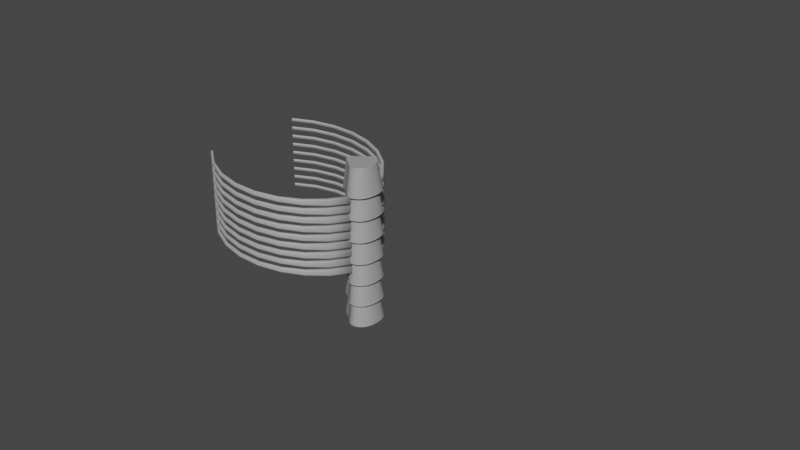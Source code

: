 # Source: RIBS.blend  (saved by Blender 3.6.13; exported with 4.5.12 LTS)
import bpy
from mathutils import Matrix  # noqa: F401  (used for matrix-valued properties, if any)

bpy.ops.wm.read_factory_settings(use_empty=True)
scene = bpy.context.scene
scene.name = 'Scene'

# ---- collections
col_collection = bpy.data.collections.new('Collection'); scene.collection.children.link(col_collection)

# ---- materials (node trees are filled in below, after node groups)
mat_material_001 = bpy.data.materials.new('Material.001')
mat_material_001.use_transparent_shadow = False

# ---- node groups
ng_auto_smooth = bpy.data.node_groups.new('Auto Smooth', 'GeometryNodeTree')
_s = ng_auto_smooth.interface.new_socket(name='Geometry', in_out='OUTPUT', socket_type='NodeSocketGeometry')
_s = ng_auto_smooth.interface.new_socket(name='Geometry', in_out='INPUT', socket_type='NodeSocketGeometry')
_s = ng_auto_smooth.interface.new_socket(name='Angle', in_out='INPUT', socket_type='NodeSocketFloat')
_s.subtype = 'ANGLE'
_s.min_value = 0.0
_s.max_value = 3.142
ng_auto_smooth.is_modifier = True
_N = ng_auto_smooth.nodes; _L = ng_auto_smooth.links
n0 = _N.new('NodeGroupOutput'); n0.name = 'Group Output'; n0.location = (480, -100)
n1 = _N.new('NodeGroupInput'); n1.name = 'Group Input'; n1.location = (-420, -300)
n2 = _N.new('NodeGroupInput'); n2.name = 'Group Input.001'; n2.location = (-60, -100)
n3 = _N.new('GeometryNodeSetShadeSmooth'); n3.name = 'Set Shade Smooth'; n3.location = (120, -100)
n3.domain = 'EDGE'
n4 = _N.new('GeometryNodeSetShadeSmooth'); n4.name = 'Set Shade Smooth.001'; n4.location = (300, -100)
n5 = _N.new('GeometryNodeInputMeshEdgeAngle'); n5.name = 'Edge Angle'; n5.location = (-420, -220)
n6 = _N.new('GeometryNodeInputEdgeSmooth'); n6.name = 'Is Edge Smooth'; n6.location = (-60, -160)
n7 = _N.new('GeometryNodeInputShadeSmooth'); n7.name = 'Is Face Smooth'; n7.location = (-240, -340)
n8 = _N.new('FunctionNodeBooleanMath'); n8.name = 'Boolean Math'; n8.location = (-60, -220)
n9 = _N.new('FunctionNodeCompare'); n9.name = 'Compare'; n9.location = (-240, -180)
n9.operation = 'LESS_EQUAL'
_L.new(n5.outputs[0], n9.inputs[0])
_L.new(n4.outputs[0], n0.inputs[0])
_L.new(n1.outputs[1], n9.inputs[1])
_L.new(n9.outputs[0], n8.inputs[0])
_L.new(n7.outputs[0], n8.inputs[1])
_L.new(n2.outputs[0], n3.inputs[0])
_L.new(n6.outputs[0], n3.inputs[1])
_L.new(n3.outputs[0], n4.inputs[0])
_L.new(n8.outputs[0], n3.inputs[2])
n0.is_active_output = True

# ---- material node trees
mat_material_001.use_nodes = True; mat_material_001.node_tree.nodes.clear()
_N = mat_material_001.node_tree.nodes; _L = mat_material_001.node_tree.links
n0 = _N.new('ShaderNodeBsdfPrincipled'); n0.name = 'Principled BSDF'; n0.location = (10, 300)
n0.distribution = 'GGX'
n0.subsurface_method = 'RANDOM_WALK_SKIN'
n0.inputs[0].default_value = (0.3672, 0.3672, 0.3672, 1.0)
n0.inputs[3].default_value = 1.45
n0.inputs[27].default_value = (0.0, 0.0, 0.0, 1.0)
n0.inputs[28].default_value = 1.0
n1 = _N.new('ShaderNodeOutputMaterial'); n1.name = 'Material Output'; n1.location = (300, 300)
_L.new(n0.outputs[0], n1.inputs[0])
n1.is_active_output = True

# ---- world
world_world = bpy.data.worlds.new('World'); scene.world = world_world
world_world.use_nodes = True; world_world.node_tree.nodes.clear()
_N = world_world.node_tree.nodes; _L = world_world.node_tree.links
n0 = _N.new('ShaderNodeOutputWorld'); n0.name = 'World Output'; n0.location = (300, 300)
n1 = _N.new('ShaderNodeBackground'); n1.name = 'Background'; n1.location = (10, 300)
n1.inputs[0].default_value = (0.05088, 0.05088, 0.05088, 1.0)
_L.new(n1.outputs[0], n0.inputs[0])
n0.is_active_output = True
world_world.color = (0.05088, 0.05088, 0.05088)
world_world.use_sun_shadow = False
world_world.sun_shadow_jitter_overblur = 0.0

# ---- meshes
me_spiral = bpy.data.meshes.new('Spiral')
me_spiral.from_pydata([(-1.107, 1.058, 0.5436), (-1.106, 1.057, 0.5431), (-1.104, 1.055, 0.5427), (-1.103, 1.054, 0.5425), (-1.102, 1.052, 0.5425), (-1.101, 1.05, 0.5426), (-1.099, 1.049, 0.543), (-1.098, 1.047, 0.5435), (-1.097, 1.046, 0.5442), (-1.096, 1.045, 0.5451), (-1.095, 1.043, 0.5461), (-1.093, 1.042, 0.5473), (-1.092, 1.041, 0.5486), (-1.091, 1.04, 0.5501), (-1.09, 1.039, 0.5517), (-1.09, 1.038, 0.5534), (-1.089, 1.038, 0.5552), (-1.088, 1.037, 0.557), (-1.081, 1.033, 0.5804), (-1.081, 1.032, 0.5824), (-1.08, 1.032, 0.5843), (-1.08, 1.032, 0.5863), (-1.08, 1.032, 0.5883), (-1.08, 1.032, 0.5903), (-1.08, 1.033, 0.5923), (-1.08, 1.033, 0.5942), (-1.08, 1.034, 0.5961), (-1.08, 1.035, 0.5979), (-1.081, 1.036, 0.5996), (-1.082, 1.037, 0.6012), (-1.082, 1.038, 0.6027), (-1.083, 1.039, 0.6041), (-1.084, 1.041, 0.6053), (-1.085, 1.042, 0.6064), (-1.086, 1.044, 0.6073), (-1.087, 1.045, 0.6081), (-1.088, 1.047, 0.6086), (-1.089, 1.048, 0.609), (-1.09, 1.05, 0.6092), (-1.092, 1.051, 0.6093), (-1.093, 1.053, 0.6091), (-1.094, 1.055, 0.6087), (-1.095, 1.056, 0.6082), (-1.097, 1.058, 0.6075), (-1.098, 1.059, 0.6066), (-1.099, 1.06, 0.6056), (-1.1, 1.061, 0.6044), (-1.101, 1.062, 0.6031), (-1.102, 1.063, 0.6016), (-1.103, 1.064, 0.6), (-1.104, 1.065, 0.5983), (-1.105, 1.066, 0.5965), (-1.105, 1.066, 0.5947), (-1.113, 1.071, 0.5713), (-1.113, 1.071, 0.5693), (-1.113, 1.071, 0.5674), (-1.114, 1.071, 0.5654), (-1.114, 1.071, 0.5634), (-1.114, 1.071, 0.5614), (-1.114, 1.071, 0.5594), (-1.114, 1.07, 0.5575), (-1.114, 1.069, 0.5556), (-1.113, 1.068, 0.5538), (-1.113, 1.068, 0.5521), (-1.112, 1.066, 0.5505), (-1.111, 1.065, 0.549), (-1.111, 1.064, 0.5476), (-1.11, 1.063, 0.5464), (-1.109, 1.061, 0.5453), (-1.108, 1.06, 0.5444), (1.285, -1.263, -0.09652), (1.281, -1.26, -0.09712), (1.689, 0.3518, 0.09646), (1.684, 0.3506, 0.09617), (1.68, 0.3493, 0.09632), (1.675, 0.3479, 0.09692), (1.671, 0.3466, 0.09794), (1.667, 0.3452, 0.09939), (1.662, 0.3438, 0.1012), (1.658, 0.3424, 0.1035), (1.655, 0.341, 0.1061), (1.651, 0.3397, 0.1091), (1.648, 0.3384, 0.1124), (1.645, 0.3371, 0.1161), (1.642, 0.3359, 0.1199), (1.64, 0.3348, 0.1241), (1.639, 0.3338, 0.1284), (1.637, 0.3329, 0.1329), (1.636, 0.3321, 0.1375), (1.636, 0.3313, 0.1422), (1.631, 0.3231, 0.2007), (1.631, 0.3225, 0.2054), (1.632, 0.322, 0.2102), (1.632, 0.3216, 0.2149), (1.633, 0.3214, 0.2195), (1.635, 0.3213, 0.2241), (1.637, 0.3213, 0.2284), (1.639, 0.3214, 0.2326), (1.642, 0.3217, 0.2366), (1.645, 0.3221, 0.2403), (1.648, 0.3226, 0.2437), (1.652, 0.3232, 0.2468), (1.656, 0.324, 0.2495), (1.66, 0.3248, 0.2519), (1.664, 0.3258, 0.2539), (1.668, 0.3268, 0.2555), (1.673, 0.328, 0.2566), (1.678, 0.3292, 0.2573), (1.682, 0.3304, 0.2576), (1.687, 0.3317, 0.2575), (1.691, 0.3331, 0.2569), (1.696, 0.3345, 0.2558), (1.7, 0.3358, 0.2544), (1.704, 0.3372, 0.2525), (1.708, 0.3386, 0.2503), (1.712, 0.34, 0.2476), (1.716, 0.3413, 0.2447), (1.719, 0.3426, 0.2413), (1.722, 0.3439, 0.2377), (1.724, 0.3451, 0.2338), (1.726, 0.3462, 0.2297), (1.728, 0.3472, 0.2254), (1.729, 0.3481, 0.2209), (1.73, 0.3489, 0.2163), (1.731, 0.3497, 0.2116), (1.735, 0.3579, 0.1531), (1.735, 0.3585, 0.1484), (1.735, 0.359, 0.1436), (1.734, 0.3594, 0.1389), (1.733, 0.3596, 0.1342), (1.732, 0.3597, 0.1297), (1.73, 0.3597, 0.1253), (1.727, 0.3596, 0.1212), (1.725, 0.3593, 0.1172), (1.722, 0.3589, 0.1135), (1.718, 0.3584, 0.1101), (1.715, 0.3578, 0.107), (1.711, 0.357, 0.1043), (1.707, 0.3562, 0.1019), (1.703, 0.3552, 0.09991), (1.698, 0.3542, 0.09833), (1.694, 0.353, 0.09718), (1.517, 0.7501, 0.157), (1.514, 0.748, 0.1566), (1.51, 0.7459, 0.1566), (1.507, 0.7437, 0.157), (1.503, 0.7416, 0.1577), (1.5, 0.7394, 0.1589), (1.497, 0.7373, 0.1604), (1.494, 0.7352, 0.1622), (1.491, 0.7332, 0.1644), (1.488, 0.7312, 0.1669), (1.485, 0.7294, 0.1697), (1.483, 0.7276, 0.1728), (1.481, 0.726, 0.1761), (1.48, 0.7246, 0.1796), (1.478, 0.7233, 0.1833), (1.477, 0.7221, 0.1872), (1.476, 0.7211, 0.1912), (1.476, 0.7203, 0.1953), (1.473, 0.7117, 0.246), (1.473, 0.7111, 0.2502), (1.473, 0.7106, 0.2543), (1.474, 0.7104, 0.2584), (1.475, 0.7104, 0.2625), (1.476, 0.7106, 0.2665), (1.477, 0.711, 0.2703), (1.479, 0.7116, 0.274), (1.481, 0.7123, 0.2776), (1.484, 0.7133, 0.2809), (1.486, 0.7144, 0.2839), (1.489, 0.7157, 0.2867), (1.492, 0.7172, 0.2892), (1.495, 0.7188, 0.2914), (1.499, 0.7205, 0.2932), (1.502, 0.7223, 0.2947), (1.506, 0.7243, 0.2958), (1.509, 0.7263, 0.2966), (1.513, 0.7283, 0.2969), (1.516, 0.7305, 0.2969), (1.52, 0.7326, 0.2965), (1.523, 0.7348, 0.2958), (1.527, 0.737, 0.2946), (1.53, 0.7391, 0.2931), (1.533, 0.7412, 0.2913), (1.536, 0.7432, 0.2891), (1.539, 0.7451, 0.2866), (1.541, 0.747, 0.2838), (1.543, 0.7487, 0.2807), (1.545, 0.7503, 0.2774), (1.547, 0.7518, 0.2739), (1.548, 0.7531, 0.2702), (1.549, 0.7543, 0.2663), (1.55, 0.7552, 0.2623), (1.551, 0.756, 0.2583), (1.554, 0.7647, 0.2075), (1.554, 0.7653, 0.2034), (1.553, 0.7657, 0.1992), (1.553, 0.7659, 0.1951), (1.552, 0.7659, 0.191), (1.551, 0.7658, 0.187), (1.549, 0.7654, 0.1832), (1.547, 0.7648, 0.1795), (1.545, 0.764, 0.176), (1.543, 0.7631, 0.1727), (1.54, 0.7619, 0.1696), (1.537, 0.7606, 0.1668), (1.534, 0.7592, 0.1643), (1.531, 0.7576, 0.1622), (1.528, 0.7559, 0.1603), (1.525, 0.754, 0.1588), (1.521, 0.7521, 0.1577), (1.248, 1.09, 0.2171), (1.246, 1.088, 0.2167), (1.243, 1.085, 0.2166), (1.241, 1.083, 0.2168), (1.238, 1.08, 0.2174), (1.236, 1.078, 0.2182), (1.234, 1.075, 0.2194), (1.232, 1.073, 0.2209), (1.23, 1.07, 0.2227), (1.228, 1.068, 0.2247), (1.226, 1.066, 0.2271), (1.224, 1.064, 0.2296), (1.223, 1.062, 0.2324), (1.222, 1.061, 0.2353), (1.221, 1.059, 0.2385), (1.22, 1.058, 0.2417), (1.22, 1.057, 0.2451), (1.22, 1.056, 0.2486), (1.218, 1.047, 0.2919), (1.218, 1.047, 0.2954), (1.218, 1.046, 0.299), (1.219, 1.046, 0.3025), (1.219, 1.046, 0.306), (1.22, 1.047, 0.3094), (1.221, 1.047, 0.3128), (1.223, 1.048, 0.316), (1.224, 1.049, 0.3191), (1.226, 1.05, 0.322), (1.228, 1.052, 0.3247), (1.23, 1.053, 0.3271), (1.232, 1.055, 0.3293), (1.234, 1.057, 0.3313), (1.237, 1.059, 0.333), (1.239, 1.061, 0.3343), (1.241, 1.064, 0.3354), (1.244, 1.066, 0.3362), (1.246, 1.069, 0.3366), (1.249, 1.071, 0.3367), (1.251, 1.074, 0.3365), (1.254, 1.076, 0.3359), (1.256, 1.079, 0.335), (1.258, 1.081, 0.3338), (1.261, 1.084, 0.3324), (1.263, 1.086, 0.3306), (1.265, 1.089, 0.3285), (1.266, 1.091, 0.3262), (1.268, 1.093, 0.3237), (1.269, 1.094, 0.3209), (1.27, 1.096, 0.3179), (1.271, 1.098, 0.3148), (1.272, 1.099, 0.3115), (1.272, 1.1, 0.3081), (1.273, 1.101, 0.3047), (1.274, 1.109, 0.2614), (1.274, 1.11, 0.2579), (1.274, 1.11, 0.2543), (1.273, 1.111, 0.2508), (1.273, 1.11, 0.2473), (1.272, 1.11, 0.2438), (1.271, 1.109, 0.2405), (1.269, 1.109, 0.2373), (1.268, 1.108, 0.2342), (1.266, 1.106, 0.2313), (1.264, 1.105, 0.2286), (1.262, 1.103, 0.2261), (1.26, 1.101, 0.2239), (1.258, 1.1, 0.222), (1.256, 1.097, 0.2203), (1.253, 1.095, 0.2189), (1.251, 1.093, 0.2179), (0.8999, 1.35, 0.2757), (0.8983, 1.347, 0.2752), (0.8968, 1.344, 0.275), (0.8953, 1.342, 0.2751), (0.8939, 1.339, 0.2755), (0.8925, 1.336, 0.2762), (0.8911, 1.334, 0.2771), (0.8899, 1.331, 0.2783), (0.8887, 1.329, 0.2798), (0.8876, 1.326, 0.2815), (0.8866, 1.324, 0.2834), (0.8858, 1.322, 0.2855), (0.885, 1.32, 0.2878), (0.8844, 1.319, 0.2903), (0.8839, 1.317, 0.2929), (0.8836, 1.316, 0.2957), (0.8834, 1.315, 0.2986), (0.8833, 1.314, 0.3015), (0.8834, 1.305, 0.3385), (0.8835, 1.305, 0.3415), (0.8837, 1.304, 0.3446), (0.8841, 1.304, 0.3476), (0.8846, 1.305, 0.3506), (0.8852, 1.305, 0.3536), (0.886, 1.306, 0.3565), (0.8868, 1.307, 0.3593), (0.8878, 1.308, 0.362), (0.8889, 1.309, 0.3645), (0.8901, 1.311, 0.3669), (0.8914, 1.312, 0.3691), (0.8927, 1.314, 0.371), (0.8941, 1.316, 0.3728), (0.8956, 1.318, 0.3743), (0.8971, 1.321, 0.3756), (0.8986, 1.323, 0.3766), (0.9001, 1.326, 0.3773), (0.9017, 1.328, 0.3778), (0.9032, 1.331, 0.378), (0.9047, 1.334, 0.3779), (0.9061, 1.336, 0.3775), (0.9075, 1.339, 0.3768), (0.9089, 1.342, 0.3759), (0.9101, 1.344, 0.3747), (0.9113, 1.347, 0.3732), (0.9124, 1.349, 0.3715), (0.9133, 1.351, 0.3696), (0.9142, 1.353, 0.3675), (0.9149, 1.355, 0.3652), (0.9156, 1.357, 0.3627), (0.916, 1.358, 0.3601), (0.9164, 1.36, 0.3573), (0.9166, 1.361, 0.3544), (0.9167, 1.361, 0.3515), (0.9166, 1.37, 0.3145), (0.9165, 1.371, 0.3115), (0.9163, 1.371, 0.3084), (0.9159, 1.371, 0.3054), (0.9154, 1.371, 0.3024), (0.9148, 1.37, 0.2994), (0.914, 1.37, 0.2965), (0.9131, 1.369, 0.2937), (0.9122, 1.368, 0.291), (0.9111, 1.366, 0.2885), (0.9099, 1.365, 0.2861), (0.9086, 1.363, 0.2839), (0.9073, 1.361, 0.282), (0.9059, 1.359, 0.2802), (0.9044, 1.357, 0.2787), (0.9029, 1.355, 0.2774), (0.9014, 1.352, 0.2764), (0.4961, 1.51, 0.3324), (0.4954, 1.507, 0.3319), (0.4948, 1.505, 0.3317), (0.4941, 1.502, 0.3317), (0.4935, 1.5, 0.3319), (0.4929, 1.497, 0.3324), (0.4923, 1.495, 0.3332), (0.4918, 1.492, 0.3341), (0.4913, 1.49, 0.3353), (0.4909, 1.488, 0.3367), (0.4906, 1.485, 0.3383), (0.4903, 1.483, 0.3401), (0.4901, 1.482, 0.3421), (0.4899, 1.48, 0.3442), (0.4898, 1.479, 0.3465), (0.4898, 1.477, 0.3489), (0.4899, 1.476, 0.3513), (0.49, 1.476, 0.3539), (0.4917, 1.467, 0.3859), (0.4919, 1.467, 0.3885), (0.4921, 1.467, 0.3911), (0.4924, 1.467, 0.3938), (0.4928, 1.467, 0.3964), (0.4932, 1.467, 0.399), (0.4937, 1.468, 0.4016), (0.4942, 1.469, 0.404), (0.4948, 1.47, 0.4064), (0.4954, 1.471, 0.4087), (0.496, 1.473, 0.4108), (0.4967, 1.474, 0.4127), (0.4974, 1.476, 0.4145), (0.4981, 1.478, 0.4161), (0.4988, 1.48, 0.4175), (0.4995, 1.483, 0.4187), (0.5002, 1.485, 0.4196), (0.501, 1.487, 0.4203), (0.5017, 1.49, 0.4208), (0.5024, 1.493, 0.4211), (0.503, 1.495, 0.421), (0.5036, 1.498, 0.4208), (0.5042, 1.5, 0.4203), (0.5048, 1.503, 0.4196), (0.5053, 1.505, 0.4186), (0.5058, 1.508, 0.4174), (0.5062, 1.51, 0.416), (0.5065, 1.512, 0.4144), (0.5068, 1.514, 0.4126), (0.507, 1.516, 0.4106), (0.5072, 1.517, 0.4085), (0.5073, 1.519, 0.4063), (0.5073, 1.52, 0.4039), (0.5072, 1.521, 0.4014), (0.5071, 1.522, 0.3989), (0.5054, 1.53, 0.3669), (0.5052, 1.53, 0.3643), (0.505, 1.531, 0.3616), (0.5047, 1.531, 0.359), (0.5043, 1.531, 0.3563), (0.5039, 1.53, 0.3537), (0.5034, 1.53, 0.3512), (0.5029, 1.529, 0.3487), (0.5023, 1.528, 0.3463), (0.5017, 1.526, 0.3441), (0.5011, 1.525, 0.342), (0.5004, 1.523, 0.34), (0.4997, 1.521, 0.3382), (0.499, 1.519, 0.3366), (0.4983, 1.517, 0.3352), (0.4976, 1.515, 0.3341), (0.4969, 1.512, 0.3331), (0.06451, 1.56, 0.3875), (0.06448, 1.558, 0.387), (0.06447, 1.556, 0.3867), (0.06449, 1.553, 0.3867), (0.06453, 1.551, 0.3868), (0.0646, 1.549, 0.3872), (0.0647, 1.546, 0.3878), (0.06481, 1.544, 0.3885), (0.06495, 1.542, 0.3895), (0.06512, 1.54, 0.3907), (0.0653, 1.538, 0.3921), (0.0655, 1.536, 0.3936), (0.06571, 1.535, 0.3953), (0.06594, 1.533, 0.3972), (0.06619, 1.532, 0.3991), (0.06644, 1.531, 0.4012), (0.0667, 1.53, 0.4034), (0.06697, 1.529, 0.4056), (0.07033, 1.522, 0.4338), (0.07061, 1.521, 0.4361), (0.07088, 1.521, 0.4385), (0.07116, 1.521, 0.4408), (0.07143, 1.521, 0.4432), (0.0717, 1.521, 0.4455), (0.07195, 1.522, 0.4478), (0.0722, 1.523, 0.45), (0.07244, 1.524, 0.4521), (0.07266, 1.525, 0.4542), (0.07287, 1.526, 0.4561), (0.07306, 1.528, 0.4579), (0.07323, 1.53, 0.4595), (0.07338, 1.531, 0.461), (0.07351, 1.533, 0.4623), (0.07362, 1.536, 0.4634), (0.0737, 1.538, 0.4643), (0.07375, 1.54, 0.465), (0.07378, 1.542, 0.4655), (0.07379, 1.545, 0.4658), (0.07377, 1.547, 0.4658), (0.07373, 1.549, 0.4657), (0.07366, 1.552, 0.4653), (0.07356, 1.554, 0.4647), (0.07345, 1.556, 0.4639), (0.07331, 1.558, 0.4629), (0.07314, 1.56, 0.4618), (0.07296, 1.562, 0.4604), (0.07276, 1.564, 0.4589), (0.07255, 1.566, 0.4572), (0.07232, 1.567, 0.4553), (0.07207, 1.569, 0.4533), (0.07182, 1.57, 0.4513), (0.07156, 1.571, 0.4491), (0.07129, 1.571, 0.4468), (0.06792, 1.579, 0.4187), (0.06765, 1.579, 0.4164), (0.06738, 1.58, 0.414), (0.0671, 1.58, 0.4117), (0.06683, 1.579, 0.4093), (0.06656, 1.579, 0.407), (0.0663, 1.579, 0.4047), (0.06606, 1.578, 0.4025), (0.06582, 1.577, 0.4004), (0.0656, 1.576, 0.3983), (0.06539, 1.574, 0.3964), (0.0652, 1.573, 0.3946), (0.06503, 1.571, 0.393), (0.06488, 1.569, 0.3915), (0.06475, 1.567, 0.3902), (0.06464, 1.565, 0.3891), (0.06456, 1.563, 0.3882), (-0.3658, 1.498, 0.4409), (-0.3653, 1.496, 0.4403), (-0.3647, 1.494, 0.44), (-0.3642, 1.492, 0.4399), (-0.3636, 1.49, 0.44), (-0.363, 1.488, 0.4402), (-0.3623, 1.486, 0.4407), (-0.3617, 1.484, 0.4414), (-0.3611, 1.482, 0.4422), (-0.3604, 1.48, 0.4433), (-0.3598, 1.478, 0.4445), (-0.3592, 1.477, 0.4458), (-0.3586, 1.475, 0.4473), (-0.3581, 1.474, 0.449), (-0.3575, 1.473, 0.4507), (-0.357, 1.472, 0.4526), (-0.3566, 1.471, 0.4546), (-0.3561, 1.47, 0.4566), (-0.3512, 1.464, 0.4823), (-0.3508, 1.463, 0.4844), (-0.3505, 1.463, 0.4865), (-0.3502, 1.463, 0.4887), (-0.35, 1.463, 0.4908), (-0.3498, 1.463, 0.493), (-0.3497, 1.464, 0.4951), (-0.3497, 1.465, 0.4971), (-0.3497, 1.466, 0.4991), (-0.3497, 1.467, 0.501), (-0.3499, 1.468, 0.5028), (-0.3501, 1.469, 0.5045), (-0.3503, 1.471, 0.506), (-0.3506, 1.472, 0.5074), (-0.3509, 1.474, 0.5087), (-0.3513, 1.476, 0.5097), (-0.3517, 1.478, 0.5106), (-0.3522, 1.48, 0.5114), (-0.3527, 1.482, 0.5119), (-0.3533, 1.484, 0.5122), (-0.3538, 1.486, 0.5123), (-0.3544, 1.488, 0.5122), (-0.3551, 1.49, 0.512), (-0.3557, 1.492, 0.5115), (-0.3563, 1.494, 0.5108), (-0.3569, 1.496, 0.51), (-0.3576, 1.498, 0.509), (-0.3582, 1.5, 0.5078), (-0.3588, 1.501, 0.5064), (-0.3594, 1.503, 0.5049), (-0.36, 1.504, 0.5032), (-0.3605, 1.505, 0.5015), (-0.361, 1.506, 0.4996), (-0.3615, 1.507, 0.4976), (-0.3619, 1.508, 0.4956), (-0.3668, 1.514, 0.47), (-0.3672, 1.515, 0.4679), (-0.3675, 1.515, 0.4657), (-0.3678, 1.515, 0.4636), (-0.368, 1.515, 0.4614), (-0.3682, 1.514, 0.4593), (-0.3683, 1.514, 0.4572), (-0.3683, 1.513, 0.4551), (-0.3683, 1.512, 0.4531), (-0.3683, 1.511, 0.4512), (-0.3681, 1.51, 0.4494), (-0.368, 1.509, 0.4477), (-0.3677, 1.507, 0.4462), (-0.3674, 1.506, 0.4448), (-0.3671, 1.504, 0.4435), (-0.3667, 1.502, 0.4425), (-0.3663, 1.5, 0.4416), (-0.7657, 1.326, 0.4926), (-0.7647, 1.325, 0.4921), (-0.7637, 1.323, 0.4917), (-0.7627, 1.321, 0.4915), (-0.7616, 1.319, 0.4915), (-0.7605, 1.318, 0.4917), (-0.7595, 1.316, 0.4921), (-0.7584, 1.314, 0.4927), (-0.7573, 1.313, 0.4934), (-0.7563, 1.311, 0.4943), (-0.7553, 1.31, 0.4954), (-0.7543, 1.308, 0.4967), (-0.7534, 1.307, 0.4981), (-0.7525, 1.306, 0.4996), (-0.7517, 1.305, 0.5013), (-0.751, 1.304, 0.503), (-0.7503, 1.303, 0.5049), (-0.7498, 1.303, 0.5068), (-0.7432, 1.297, 0.5311), (-0.7427, 1.297, 0.5331), (-0.7423, 1.297, 0.5351), (-0.742, 1.297, 0.5372), (-0.7418, 1.297, 0.5392), (-0.7417, 1.297, 0.5413), (-0.7417, 1.298, 0.5433), (-0.7418, 1.298, 0.5453), (-0.742, 1.299, 0.5472), (-0.7423, 1.3, 0.5491), (-0.7427, 1.301, 0.5508), (-0.7432, 1.302, 0.5525), (-0.7437, 1.303, 0.554), (-0.7444, 1.305, 0.5554), (-0.7451, 1.306, 0.5566), (-0.7459, 1.308, 0.5577), (-0.7468, 1.31, 0.5586), (-0.7477, 1.311, 0.5594), (-0.7487, 1.313, 0.5599), (-0.7497, 1.315, 0.5603), (-0.7507, 1.317, 0.5605), (-0.7518, 1.318, 0.5605), (-0.7528, 1.32, 0.5603), (-0.7539, 1.322, 0.5599), (-0.755, 1.324, 0.5593), (-0.7561, 1.325, 0.5585), (-0.7571, 1.327, 0.5576), (-0.7581, 1.328, 0.5565), (-0.7591, 1.33, 0.5553), (-0.76, 1.331, 0.5539), (-0.7609, 1.332, 0.5523), (-0.7617, 1.333, 0.5507), (-0.7624, 1.334, 0.5489), (-0.763, 1.334, 0.5471), (-0.7636, 1.335, 0.5451), (-0.7702, 1.34, 0.5209), (-0.7706, 1.341, 0.5189), (-0.771, 1.341, 0.5168), (-0.7713, 1.341, 0.5148), (-0.7715, 1.341, 0.5127), (-0.7716, 1.341, 0.5107), (-0.7717, 1.34, 0.5086), (-0.7716, 1.34, 0.5066), (-0.7714, 1.339, 0.5047), (-0.7711, 1.338, 0.5029), (-0.7707, 1.337, 0.5011), (-0.7702, 1.336, 0.4995), (-0.7696, 1.334, 0.498), (-0.769, 1.333, 0.4966), (-0.7683, 1.331, 0.4953), (-0.7675, 1.33, 0.4943), (-0.7666, 1.328, 0.4933), (-1.107, 1.058, 0.5436), (-1.106, 1.057, 0.5431), (-1.104, 1.055, 0.5427), (-1.103, 1.054, 0.5425), (-1.102, 1.052, 0.5425), (-1.101, 1.05, 0.5426), (-1.099, 1.049, 0.543), (-1.098, 1.047, 0.5435), (-1.097, 1.046, 0.5442), (-1.096, 1.045, 0.5451), (-1.095, 1.043, 0.5461), (-1.093, 1.042, 0.5473), (-1.092, 1.041, 0.5486), (-1.091, 1.04, 0.5501), (-1.09, 1.039, 0.5517), (-1.09, 1.038, 0.5534), (-1.089, 1.038, 0.5552), (-1.088, 1.037, 0.557), (-1.081, 1.033, 0.5804), (-1.081, 1.032, 0.5824), (-1.08, 1.032, 0.5843), (-1.08, 1.032, 0.5863), (-1.08, 1.032, 0.5883), (-1.08, 1.032, 0.5903), (-1.08, 1.033, 0.5923), (-1.08, 1.033, 0.5942), (-1.08, 1.034, 0.5961), (-1.08, 1.035, 0.5979), (-1.081, 1.036, 0.5996), (-1.082, 1.037, 0.6012), (-1.082, 1.038, 0.6027), (-1.083, 1.039, 0.6041), (-1.084, 1.041, 0.6053), (-1.085, 1.042, 0.6064), (-1.086, 1.044, 0.6073), (-1.087, 1.045, 0.6081), (-1.088, 1.047, 0.6086), (-1.089, 1.048, 0.609), (-1.09, 1.05, 0.6092), (-1.092, 1.051, 0.6093), (-1.093, 1.053, 0.6091), (-1.094, 1.055, 0.6087), (-1.095, 1.056, 0.6082), (-1.097, 1.058, 0.6075), (-1.098, 1.059, 0.6066), (-1.099, 1.06, 0.6056), (-1.1, 1.061, 0.6044), (-1.101, 1.062, 0.6031), (-1.102, 1.063, 0.6016), (-1.103, 1.064, 0.6), (-1.104, 1.065, 0.5983), (-1.105, 1.066, 0.5965), (-1.105, 1.066, 0.5947), (-1.113, 1.071, 0.5713), (-1.113, 1.071, 0.5693), (-1.113, 1.071, 0.5674), (-1.114, 1.071, 0.5654), (-1.114, 1.071, 0.5634), (-1.114, 1.071, 0.5614), (-1.114, 1.071, 0.5594), (-1.114, 1.07, 0.5575), (-1.114, 1.069, 0.5556), (-1.113, 1.068, 0.5538), (-1.113, 1.068, 0.5521), (-1.112, 1.066, 0.5505), (-1.111, 1.065, 0.549), (-1.111, 1.064, 0.5476), (-1.11, 1.063, 0.5464), (-1.109, 1.061, 0.5453), (-1.108, 1.06, 0.5444)], [(70, 71)], [(3, 4, 5, 6, 7, 8, 9, 10, 11, 12, 13, 14, 15, 16, 17, 18, 19, 20, 21, 22, 23, 24, 25, 26, 27, 28, 29, 30, 31, 32, 33, 34, 35, 36, 37, 38, 39, 40, 41, 42, 43, 44, 45, 46, 47, 48, 49, 50, 51, 52, 53, 54, 55, 56, 57, 58, 59, 60, 61, 62, 63, 64, 65, 66, 67, 68, 69, 0, 1, 2), (140, 139, 138, 137, 136, 135, 134, 133, 132, 131, 130, 129, 128, 127, 126, 125, 124, 123, 122, 121, 120, 119, 118, 117, 116, 115, 114, 113, 112, 111, 110, 109, 108, 107, 106, 105, 104, 103, 102, 101, 100, 99, 98, 97, 96, 95, 94, 93, 92, 91, 90, 89, 88, 87, 86, 85, 84, 83, 82, 81, 80, 79, 78, 77, 76, 75, 74, 73, 72, 141), (72, 142, 211, 141), (73, 143, 142, 72), (74, 144, 143, 73), (75, 145, 144, 74), (76, 146, 145, 75), (77, 147, 146, 76), (78, 148, 147, 77), (79, 149, 148, 78), (80, 150, 149, 79), (81, 151, 150, 80), (82, 152, 151, 81), (83, 153, 152, 82), (84, 154, 153, 83), (85, 155, 154, 84), (86, 156, 155, 85), (87, 157, 156, 86), (88, 158, 157, 87), (89, 159, 158, 88), (90, 160, 159, 89), (91, 161, 160, 90), (92, 162, 161, 91), (93, 163, 162, 92), (94, 164, 163, 93), (95, 165, 164, 94), (96, 166, 165, 95), (97, 167, 166, 96), (98, 168, 167, 97), (99, 169, 168, 98), (100, 170, 169, 99), (101, 171, 170, 100), (102, 172, 171, 101), (103, 173, 172, 102), (104, 174, 173, 103), (105, 175, 174, 104), (106, 176, 175, 105), (107, 177, 176, 106), (108, 178, 177, 107), (109, 179, 178, 108), (110, 180, 179, 109), (111, 181, 180, 110), (112, 182, 181, 111), (113, 183, 182, 112), (114, 184, 183, 113), (115, 185, 184, 114), (116, 186, 185, 115), (117, 187, 186, 116), (118, 188, 187, 117), (119, 189, 188, 118), (120, 190, 189, 119), (121, 191, 190, 120), (122, 192, 191, 121), (123, 193, 192, 122), (124, 194, 193, 123), (125, 195, 194, 124), (126, 196, 195, 125), (127, 197, 196, 126), (128, 198, 197, 127), (129, 199, 198, 128), (130, 200, 199, 129), (131, 201, 200, 130), (132, 202, 201, 131), (133, 203, 202, 132), (134, 204, 203, 133), (135, 205, 204, 134), (136, 206, 205, 135), (137, 207, 206, 136), (138, 208, 207, 137), (139, 209, 208, 138), (140, 210, 209, 139), (141, 211, 210, 140), (142, 212, 281, 211), (143, 213, 212, 142), (144, 214, 213, 143), (145, 215, 214, 144), (146, 216, 215, 145), (147, 217, 216, 146), (148, 218, 217, 147), (149, 219, 218, 148), (150, 220, 219, 149), (151, 221, 220, 150), (152, 222, 221, 151), (153, 223, 222, 152), (154, 224, 223, 153), (155, 225, 224, 154), (156, 226, 225, 155), (157, 227, 226, 156), (158, 228, 227, 157), (159, 229, 228, 158), (160, 230, 229, 159), (161, 231, 230, 160), (162, 232, 231, 161), (163, 233, 232, 162), (164, 234, 233, 163), (165, 235, 234, 164), (166, 236, 235, 165), (167, 237, 236, 166), (168, 238, 237, 167), (169, 239, 238, 168), (170, 240, 239, 169), (171, 241, 240, 170), (172, 242, 241, 171), (173, 243, 242, 172), (174, 244, 243, 173), (175, 245, 244, 174), (176, 246, 245, 175), (177, 247, 246, 176), (178, 248, 247, 177), (179, 249, 248, 178), (180, 250, 249, 179), (181, 251, 250, 180), (182, 252, 251, 181), (183, 253, 252, 182), (184, 254, 253, 183), (185, 255, 254, 184), (186, 256, 255, 185), (187, 257, 256, 186), (188, 258, 257, 187), (189, 259, 258, 188), (190, 260, 259, 189), (191, 261, 260, 190), (192, 262, 261, 191), (193, 263, 262, 192), (194, 264, 263, 193), (195, 265, 264, 194), (196, 266, 265, 195), (197, 267, 266, 196), (198, 268, 267, 197), (199, 269, 268, 198), (200, 270, 269, 199), (201, 271, 270, 200), (202, 272, 271, 201), (203, 273, 272, 202), (204, 274, 273, 203), (205, 275, 274, 204), (206, 276, 275, 205), (207, 277, 276, 206), (208, 278, 277, 207), (209, 279, 278, 208), (210, 280, 279, 209), (211, 281, 280, 210), (212, 282, 351, 281), (213, 283, 282, 212), (214, 284, 283, 213), (215, 285, 284, 214), (216, 286, 285, 215), (217, 287, 286, 216), (218, 288, 287, 217), (219, 289, 288, 218), (220, 290, 289, 219), (221, 291, 290, 220), (222, 292, 291, 221), (223, 293, 292, 222), (224, 294, 293, 223), (225, 295, 294, 224), (226, 296, 295, 225), (227, 297, 296, 226), (228, 298, 297, 227), (229, 299, 298, 228), (230, 300, 299, 229), (231, 301, 300, 230), (232, 302, 301, 231), (233, 303, 302, 232), (234, 304, 303, 233), (235, 305, 304, 234), (236, 306, 305, 235), (237, 307, 306, 236), (238, 308, 307, 237), (239, 309, 308, 238), (240, 310, 309, 239), (241, 311, 310, 240), (242, 312, 311, 241), (243, 313, 312, 242), (244, 314, 313, 243), (245, 315, 314, 244), (246, 316, 315, 245), (247, 317, 316, 246), (248, 318, 317, 247), (249, 319, 318, 248), (250, 320, 319, 249), (251, 321, 320, 250), (252, 322, 321, 251), (253, 323, 322, 252), (254, 324, 323, 253), (255, 325, 324, 254), (256, 326, 325, 255), (257, 327, 326, 256), (258, 328, 327, 257), (259, 329, 328, 258), (260, 330, 329, 259), (261, 331, 330, 260), (262, 332, 331, 261), (263, 333, 332, 262), (264, 334, 333, 263), (265, 335, 334, 264), (266, 336, 335, 265), (267, 337, 336, 266), (268, 338, 337, 267), (269, 339, 338, 268), (270, 340, 339, 269), (271, 341, 340, 270), (272, 342, 341, 271), (273, 343, 342, 272), (274, 344, 343, 273), (275, 345, 344, 274), (276, 346, 345, 275), (277, 347, 346, 276), (278, 348, 347, 277), (279, 349, 348, 278), (280, 350, 349, 279), (281, 351, 350, 280), (282, 352, 421, 351), (283, 353, 352, 282), (284, 354, 353, 283), (285, 355, 354, 284), (286, 356, 355, 285), (287, 357, 356, 286), (288, 358, 357, 287), (289, 359, 358, 288), (290, 360, 359, 289), (291, 361, 360, 290), (292, 362, 361, 291), (293, 363, 362, 292), (294, 364, 363, 293), (295, 365, 364, 294), (296, 366, 365, 295), (297, 367, 366, 296), (298, 368, 367, 297), (299, 369, 368, 298), (300, 370, 369, 299), (301, 371, 370, 300), (302, 372, 371, 301), (303, 373, 372, 302), (304, 374, 373, 303), (305, 375, 374, 304), (306, 376, 375, 305), (307, 377, 376, 306), (308, 378, 377, 307), (309, 379, 378, 308), (310, 380, 379, 309), (311, 381, 380, 310), (312, 382, 381, 311), (313, 383, 382, 312), (314, 384, 383, 313), (315, 385, 384, 314), (316, 386, 385, 315), (317, 387, 386, 316), (318, 388, 387, 317), (319, 389, 388, 318), (320, 390, 389, 319), (321, 391, 390, 320), (322, 392, 391, 321), (323, 393, 392, 322), (324, 394, 393, 323), (325, 395, 394, 324), (326, 396, 395, 325), (327, 397, 396, 326), (328, 398, 397, 327), (329, 399, 398, 328), (330, 400, 399, 329), (331, 401, 400, 330), (332, 402, 401, 331), (333, 403, 402, 332), (334, 404, 403, 333), (335, 405, 404, 334), (336, 406, 405, 335), (337, 407, 406, 336), (338, 408, 407, 337), (339, 409, 408, 338), (340, 410, 409, 339), (341, 411, 410, 340), (342, 412, 411, 341), (343, 413, 412, 342), (344, 414, 413, 343), (345, 415, 414, 344), (346, 416, 415, 345), (347, 417, 416, 346), (348, 418, 417, 347), (349, 419, 418, 348), (350, 420, 419, 349), (351, 421, 420, 350), (352, 422, 491, 421), (353, 423, 422, 352), (354, 424, 423, 353), (355, 425, 424, 354), (356, 426, 425, 355), (357, 427, 426, 356), (358, 428, 427, 357), (359, 429, 428, 358), (360, 430, 429, 359), (361, 431, 430, 360), (362, 432, 431, 361), (363, 433, 432, 362), (364, 434, 433, 363), (365, 435, 434, 364), (366, 436, 435, 365), (367, 437, 436, 366), (368, 438, 437, 367), (369, 439, 438, 368), (370, 440, 439, 369), (371, 441, 440, 370), (372, 442, 441, 371), (373, 443, 442, 372), (374, 444, 443, 373), (375, 445, 444, 374), (376, 446, 445, 375), (377, 447, 446, 376), (378, 448, 447, 377), (379, 449, 448, 378), (380, 450, 449, 379), (381, 451, 450, 380), (382, 452, 451, 381), (383, 453, 452, 382), (384, 454, 453, 383), (385, 455, 454, 384), (386, 456, 455, 385), (387, 457, 456, 386), (388, 458, 457, 387), (389, 459, 458, 388), (390, 460, 459, 389), (391, 461, 460, 390), (392, 462, 461, 391), (393, 463, 462, 392), (394, 464, 463, 393), (395, 465, 464, 394), (396, 466, 465, 395), (397, 467, 466, 396), (398, 468, 467, 397), (399, 469, 468, 398), (400, 470, 469, 399), (401, 471, 470, 400), (402, 472, 471, 401), (403, 473, 472, 402), (404, 474, 473, 403), (405, 475, 474, 404), (406, 476, 475, 405), (407, 477, 476, 406), (408, 478, 477, 407), (409, 479, 478, 408), (410, 480, 479, 409), (411, 481, 480, 410), (412, 482, 481, 411), (413, 483, 482, 412), (414, 484, 483, 413), (415, 485, 484, 414), (416, 486, 485, 415), (417, 487, 486, 416), (418, 488, 487, 417), (419, 489, 488, 418), (420, 490, 489, 419), (421, 491, 490, 420), (422, 492, 561, 491), (423, 493, 492, 422), (424, 494, 493, 423), (425, 495, 494, 424), (426, 496, 495, 425), (427, 497, 496, 426), (428, 498, 497, 427), (429, 499, 498, 428), (430, 500, 499, 429), (431, 501, 500, 430), (432, 502, 501, 431), (433, 503, 502, 432), (434, 504, 503, 433), (435, 505, 504, 434), (436, 506, 505, 435), (437, 507, 506, 436), (438, 508, 507, 437), (439, 509, 508, 438), (440, 510, 509, 439), (441, 511, 510, 440), (442, 512, 511, 441), (443, 513, 512, 442), (444, 514, 513, 443), (445, 515, 514, 444), (446, 516, 515, 445), (447, 517, 516, 446), (448, 518, 517, 447), (449, 519, 518, 448), (450, 520, 519, 449), (451, 521, 520, 450), (452, 522, 521, 451), (453, 523, 522, 452), (454, 524, 523, 453), (455, 525, 524, 454), (456, 526, 525, 455), (457, 527, 526, 456), (458, 528, 527, 457), (459, 529, 528, 458), (460, 530, 529, 459), (461, 531, 530, 460), (462, 532, 531, 461), (463, 533, 532, 462), (464, 534, 533, 463), (465, 535, 534, 464), (466, 536, 535, 465), (467, 537, 536, 466), (468, 538, 537, 467), (469, 539, 538, 468), (470, 540, 539, 469), (471, 541, 540, 470), (472, 542, 541, 471), (473, 543, 542, 472), (474, 544, 543, 473), (475, 545, 544, 474), (476, 546, 545, 475), (477, 547, 546, 476), (478, 548, 547, 477), (479, 549, 548, 478), (480, 550, 549, 479), (481, 551, 550, 480), (482, 552, 551, 481), (483, 553, 552, 482), (484, 554, 553, 483), (485, 555, 554, 484), (486, 556, 555, 485), (487, 557, 556, 486), (488, 558, 557, 487), (489, 559, 558, 488), (490, 560, 559, 489), (491, 561, 560, 490), (492, 562, 631, 561), (493, 563, 562, 492), (494, 564, 563, 493), (495, 565, 564, 494), (496, 566, 565, 495), (497, 567, 566, 496), (498, 568, 567, 497), (499, 569, 568, 498), (500, 570, 569, 499), (501, 571, 570, 500), (502, 572, 571, 501), (503, 573, 572, 502), (504, 574, 573, 503), (505, 575, 574, 504), (506, 576, 575, 505), (507, 577, 576, 506), (508, 578, 577, 507), (509, 579, 578, 508), (510, 580, 579, 509), (511, 581, 580, 510), (512, 582, 581, 511), (513, 583, 582, 512), (514, 584, 583, 513), (515, 585, 584, 514), (516, 586, 585, 515), (517, 587, 586, 516), (518, 588, 587, 517), (519, 589, 588, 518), (520, 590, 589, 519), (521, 591, 590, 520), (522, 592, 591, 521), (523, 593, 592, 522), (524, 594, 593, 523), (525, 595, 594, 524), (526, 596, 595, 525), (527, 597, 596, 526), (528, 598, 597, 527), (529, 599, 598, 528), (530, 600, 599, 529), (531, 601, 600, 530), (532, 602, 601, 531), (533, 603, 602, 532), (534, 604, 603, 533), (535, 605, 604, 534), (536, 606, 605, 535), (537, 607, 606, 536), (538, 608, 607, 537), (539, 609, 608, 538), (540, 610, 609, 539), (541, 611, 610, 540), (542, 612, 611, 541), (543, 613, 612, 542), (544, 614, 613, 543), (545, 615, 614, 544), (546, 616, 615, 545), (547, 617, 616, 546), (548, 618, 617, 547), (549, 619, 618, 548), (550, 620, 619, 549), (551, 621, 620, 550), (552, 622, 621, 551), (553, 623, 622, 552), (554, 624, 623, 553), (555, 625, 624, 554), (556, 626, 625, 555), (557, 627, 626, 556), (558, 628, 627, 557), (559, 629, 628, 558), (560, 630, 629, 559), (561, 631, 630, 560), (562, 632, 701, 631), (563, 633, 632, 562), (564, 634, 633, 563), (565, 635, 634, 564), (566, 636, 635, 565), (567, 637, 636, 566), (568, 638, 637, 567), (569, 639, 638, 568), (570, 640, 639, 569), (571, 641, 640, 570), (572, 642, 641, 571), (573, 643, 642, 572), (574, 644, 643, 573), (575, 645, 644, 574), (576, 646, 645, 575), (577, 647, 646, 576), (578, 648, 647, 577), (579, 649, 648, 578), (580, 650, 649, 579), (581, 651, 650, 580), (582, 652, 651, 581), (583, 653, 652, 582), (584, 654, 653, 583), (585, 655, 654, 584), (586, 656, 655, 585), (587, 657, 656, 586), (588, 658, 657, 587), (589, 659, 658, 588), (590, 660, 659, 589), (591, 661, 660, 590), (592, 662, 661, 591), (593, 663, 662, 592), (594, 664, 663, 593), (595, 665, 664, 594), (596, 666, 665, 595), (597, 667, 666, 596), (598, 668, 667, 597), (599, 669, 668, 598), (600, 670, 669, 599), (601, 671, 670, 600), (602, 672, 671, 601), (603, 673, 672, 602), (604, 674, 673, 603), (605, 675, 674, 604), (606, 676, 675, 605), (607, 677, 676, 606), (608, 678, 677, 607), (609, 679, 678, 608), (610, 680, 679, 609), (611, 681, 680, 610), (612, 682, 681, 611), (613, 683, 682, 612), (614, 684, 683, 613), (615, 685, 684, 614), (616, 686, 685, 615), (617, 687, 686, 616), (618, 688, 687, 617), (619, 689, 688, 618), (620, 690, 689, 619), (621, 691, 690, 620), (622, 692, 691, 621), (623, 693, 692, 622), (624, 694, 693, 623), (625, 695, 694, 624), (626, 696, 695, 625), (627, 697, 696, 626), (628, 698, 697, 627), (629, 699, 698, 628), (630, 700, 699, 629), (631, 701, 700, 630)])
me_spiral.polygons.foreach_set('use_smooth', [True] * 562)
_uv = me_spiral.uv_layers.new(name='UVMap')
_uv.uv.foreach_set('vector', [0.04348, 0.0, 0.05797, 0.0, 0.07246, 0.0, 0.08696, 0.0, 0.1014, 0.0, 0.1159, 0.0, 0.1304, 0.0, 0.1449, 0.0, 0.1594, 0.0, 0.1739, 0.0, 0.1884, 0.0, 0.2029, 0.0, 0.2174, 0.0, 0.2319, 0.0, 0.2464, 0.0, 0.2609, 0.0, 0.2754, 0.0, 0.2899, 0.0, 0.3043, 0.0, 0.3188, 0.0, 0.3333, 0.0, 0.3478, 0.0, 0.3623, 0.0, 0.3768, 0.0, 0.3913, 0.0, 0.4058, 0.0, 0.4203, 0.0, 0.4348, 0.0, 0.4493, 0.0, 0.4638, 0.0, 0.4783, 0.0, 0.4928, 0.0, 0.5072, 0.0, 0.5217, 0.0, 0.5362, 0.0, 0.5507, 0.0, 0.5652, 0.0, 0.5797, 0.0, 0.5942, 0.0, 0.6087, 0.0, 0.6232, 0.0, 0.6377, 0.0, 0.6522, 0.0, 0.6667, 0.0, 0.6812, 0.0, 0.6957, 0.0, 0.7101, 0.0, 0.7246, 0.0, 0.7391, 0.0, 0.7536, 0.0, 0.7681, 0.0, 0.7826, 0.0, 0.7971, 0.0, 0.8116, 0.0, 0.8261, 0.0, 0.8406, 0.0, 0.8551, 0.0, 0.8696, 0.0, 0.8841, 0.0, 0.8986, 0.0, 0.913, 0.0, 0.9275, 0.0, 0.942, 0.0, 0.9565, 0.0, 0.971, 0.0, 0.9855, 0.0, 1.0, 0.0, 0.0, 0.0, 0.01449, 0.0, 0.02899, 0.0, 0.3333, 0.9714, 0.3333, 0.9571, 0.3333, 0.9429, 0.3333, 0.9286, 0.3333, 0.9143, 0.3333, 0.9, 0.3333, 0.8857, 0.3333, 0.8714, 0.3333, 0.8571, 0.3333, 0.8429, 0.3333, 0.8286, 0.3333, 0.8143, 0.3333, 0.8, 0.3333, 0.7857, 0.3333, 0.7714, 0.3333, 0.7571, 0.3333, 0.7429, 0.3333, 0.7286, 0.3333, 0.7143, 0.3333, 0.7, 0.3333, 0.6857, 0.3333, 0.6714, 0.3333, 0.6571, 0.3333, 0.6429, 0.3333, 0.6286, 0.3333, 0.6143, 0.3333, 0.6, 0.3333, 0.5857, 0.3333, 0.5714, 0.3333, 0.5571, 0.3333, 0.5429, 0.3333, 0.5286, 0.3333, 0.5143, 0.3333, 0.5, 0.3333, 0.4857, 0.3333, 0.4714, 0.3333, 0.4571, 0.3333, 0.4429, 0.3333, 0.4286, 0.3333, 0.4143, 0.3333, 0.4, 0.3333, 0.3857, 0.3333, 0.3714, 0.3333, 0.3571, 0.3333, 0.3429, 0.3333, 0.3286, 0.3333, 0.3143, 0.3333, 0.3, 0.3333, 0.2857, 0.3333, 0.2714, 0.3333, 0.2571, 0.3333, 0.2429, 0.3333, 0.2286, 0.3333, 0.2143, 0.3333, 0.2, 0.3333, 0.1857, 0.3333, 0.1714, 0.3333, 0.1571, 0.3333, 0.1429, 0.3333, 0.1286, 0.3333, 0.1143, 0.3333, 0.1, 0.3333, 0.08571, 0.3333, 0.07143, 0.3333, 0.05714, 0.3333, 0.04286, 0.3333, 0.02857, 0.3333, 0.01429, 0.3333, 1.0, 0.3333, 0.9857, 0.3333, 1.0, 0.4167, 1.0, 0.4167, 0.9857, 0.3333, 0.9857, 0.3333, 0.01429, 0.4167, 0.01429, 0.4167, 0.0, 0.3333, 0.0, 0.3333, 0.02857, 0.4167, 0.02857, 0.4167, 0.01429, 0.3333, 0.01429, 0.3333, 0.04286, 0.4167, 0.04286, 0.4167, 0.02857, 0.3333, 0.02857, 0.3333, 0.05714, 0.4167, 0.05714, 0.4167, 0.04286, 0.3333, 0.04286, 0.3333, 0.07143, 0.4167, 0.07143, 0.4167, 0.05714, 0.3333, 0.05714, 0.3333, 0.08571, 0.4167, 0.08571, 0.4167, 0.07143, 0.3333, 0.07143, 0.3333, 0.1, 0.4167, 0.1, 0.4167, 0.08571, 0.3333, 0.08571, 0.3333, 0.1143, 0.4167, 0.1143, 0.4167, 0.1, 0.3333, 0.1, 0.3333, 0.1286, 0.4167, 0.1286, 0.4167, 0.1143, 0.3333, 0.1143, 0.3333, 0.1429, 0.4167, 0.1429, 0.4167, 0.1286, 0.3333, 0.1286, 0.3333, 0.1571, 0.4167, 0.1571, 0.4167, 0.1429, 0.3333, 0.1429, 0.3333, 0.1714, 0.4167, 0.1714, 0.4167, 0.1571, 0.3333, 0.1571, 0.3333, 0.1857, 0.4167, 0.1857, 0.4167, 0.1714, 0.3333, 0.1714, 0.3333, 0.2, 0.4167, 0.2, 0.4167, 0.1857, 0.3333, 0.1857, 0.3333, 0.2143, 0.4167, 0.2143, 0.4167, 0.2, 0.3333, 0.2, 0.3333, 0.2286, 0.4167, 0.2286, 0.4167, 0.2143, 0.3333, 0.2143, 0.3333, 0.2429, 0.4167, 0.2429, 0.4167, 0.2286, 0.3333, 0.2286, 0.3333, 0.2571, 0.4167, 0.2571, 0.4167, 0.2429, 0.3333, 0.2429, 0.3333, 0.2714, 0.4167, 0.2714, 0.4167, 0.2571, 0.3333, 0.2571, 0.3333, 0.2857, 0.4167, 0.2857, 0.4167, 0.2714, 0.3333, 0.2714, 0.3333, 0.3, 0.4167, 0.3, 0.4167, 0.2857, 0.3333, 0.2857, 0.3333, 0.3143, 0.4167, 0.3143, 0.4167, 0.3, 0.3333, 0.3, 0.3333, 0.3286, 0.4167, 0.3286, 0.4167, 0.3143, 0.3333, 0.3143, 0.3333, 0.3429, 0.4167, 0.3429, 0.4167, 0.3286, 0.3333, 0.3286, 0.3333, 0.3571, 0.4167, 0.3571, 0.4167, 0.3429, 0.3333, 0.3429, 0.3333, 0.3714, 0.4167, 0.3714, 0.4167, 0.3571, 0.3333, 0.3571, 0.3333, 0.3857, 0.4167, 0.3857, 0.4167, 0.3714, 0.3333, 0.3714, 0.3333, 0.4, 0.4167, 0.4, 0.4167, 0.3857, 0.3333, 0.3857, 0.3333, 0.4143, 0.4167, 0.4143, 0.4167, 0.4, 0.3333, 0.4, 0.3333, 0.4286, 0.4167, 0.4286, 0.4167, 0.4143, 0.3333, 0.4143, 0.3333, 0.4429, 0.4167, 0.4429, 0.4167, 0.4286, 0.3333, 0.4286, 0.3333, 0.4571, 0.4167, 0.4571, 0.4167, 0.4429, 0.3333, 0.4429, 0.3333, 0.4714, 0.4167, 0.4714, 0.4167, 0.4571, 0.3333, 0.4571, 0.3333, 0.4857, 0.4167, 0.4857, 0.4167, 0.4714, 0.3333, 0.4714, 0.3333, 0.5, 0.4167, 0.5, 0.4167, 0.4857, 0.3333, 0.4857, 0.3333, 0.5143, 0.4167, 0.5143, 0.4167, 0.5, 0.3333, 0.5, 0.3333, 0.5286, 0.4167, 0.5286, 0.4167, 0.5143, 0.3333, 0.5143, 0.3333, 0.5429, 0.4167, 0.5429, 0.4167, 0.5286, 0.3333, 0.5286, 0.3333, 0.5571, 0.4167, 0.5571, 0.4167, 0.5429, 0.3333, 0.5429, 0.3333, 0.5714, 0.4167, 0.5714, 0.4167, 0.5571, 0.3333, 0.5571, 0.3333, 0.5857, 0.4167, 0.5857, 0.4167, 0.5714, 0.3333, 0.5714, 0.3333, 0.6, 0.4167, 0.6, 0.4167, 0.5857, 0.3333, 0.5857, 0.3333, 0.6143, 0.4167, 0.6143, 0.4167, 0.6, 0.3333, 0.6, 0.3333, 0.6286, 0.4167, 0.6286, 0.4167, 0.6143, 0.3333, 0.6143, 0.3333, 0.6429, 0.4167, 0.6429, 0.4167, 0.6286, 0.3333, 0.6286, 0.3333, 0.6571, 0.4167, 0.6571, 0.4167, 0.6429, 0.3333, 0.6429, 0.3333, 0.6714, 0.4167, 0.6714, 0.4167, 0.6571, 0.3333, 0.6571, 0.3333, 0.6857, 0.4167, 0.6857, 0.4167, 0.6714, 0.3333, 0.6714, 0.3333, 0.7, 0.4167, 0.7, 0.4167, 0.6857, 0.3333, 0.6857, 0.3333, 0.7143, 0.4167, 0.7143, 0.4167, 0.7, 0.3333, 0.7, 0.3333, 0.7286, 0.4167, 0.7286, 0.4167, 0.7143, 0.3333, 0.7143, 0.3333, 0.7429, 0.4167, 0.7429, 0.4167, 0.7286, 0.3333, 0.7286, 0.3333, 0.7571, 0.4167, 0.7571, 0.4167, 0.7429, 0.3333, 0.7429, 0.3333, 0.7714, 0.4167, 0.7714, 0.4167, 0.7571, 0.3333, 0.7571, 0.3333, 0.7857, 0.4167, 0.7857, 0.4167, 0.7714, 0.3333, 0.7714, 0.3333, 0.8, 0.4167, 0.8, 0.4167, 0.7857, 0.3333, 0.7857, 0.3333, 0.8143, 0.4167, 0.8143, 0.4167, 0.8, 0.3333, 0.8, 0.3333, 0.8286, 0.4167, 0.8286, 0.4167, 0.8143, 0.3333, 0.8143, 0.3333, 0.8429, 0.4167, 0.8429, 0.4167, 0.8286, 0.3333, 0.8286, 0.3333, 0.8571, 0.4167, 0.8571, 0.4167, 0.8429, 0.3333, 0.8429, 0.3333, 0.8714, 0.4167, 0.8714, 0.4167, 0.8571, 0.3333, 0.8571, 0.3333, 0.8857, 0.4167, 0.8857, 0.4167, 0.8714, 0.3333, 0.8714, 0.3333, 0.9, 0.4167, 0.9, 0.4167, 0.8857, 0.3333, 0.8857, 0.3333, 0.9143, 0.4167, 0.9143, 0.4167, 0.9, 0.3333, 0.9, 0.3333, 0.9286, 0.4167, 0.9286, 0.4167, 0.9143, 0.3333, 0.9143, 0.3333, 0.9429, 0.4167, 0.9429, 0.4167, 0.9286, 0.3333, 0.9286, 0.3333, 0.9571, 0.4167, 0.9571, 0.4167, 0.9429, 0.3333, 0.9429, 0.3333, 0.9714, 0.4167, 0.9714, 0.4167, 0.9571, 0.3333, 0.9571, 0.3333, 0.9857, 0.4167, 0.9857, 0.4167, 0.9714, 0.3333, 0.9714, 0.4167, 1.0, 0.5, 1.0, 0.5, 0.9857, 0.4167, 0.9857, 0.4167, 0.01429, 0.5, 0.01429, 0.5, 0.0, 0.4167, 0.0, 0.4167, 0.02857, 0.5, 0.02857, 0.5, 0.01429, 0.4167, 0.01429, 0.4167, 0.04286, 0.5, 0.04286, 0.5, 0.02857, 0.4167, 0.02857, 0.4167, 0.05714, 0.5, 0.05714, 0.5, 0.04286, 0.4167, 0.04286, 0.4167, 0.07143, 0.5, 0.07143, 0.5, 0.05714, 0.4167, 0.05714, 0.4167, 0.08571, 0.5, 0.08571, 0.5, 0.07143, 0.4167, 0.07143, 0.4167, 0.1, 0.5, 0.1, 0.5, 0.08571, 0.4167, 0.08571, 0.4167, 0.1143, 0.5, 0.1143, 0.5, 0.1, 0.4167, 0.1, 0.4167, 0.1286, 0.5, 0.1286, 0.5, 0.1143, 0.4167, 0.1143, 0.4167, 0.1429, 0.5, 0.1429, 0.5, 0.1286, 0.4167, 0.1286, 0.4167, 0.1571, 0.5, 0.1571, 0.5, 0.1429, 0.4167, 0.1429, 0.4167, 0.1714, 0.5, 0.1714, 0.5, 0.1571, 0.4167, 0.1571, 0.4167, 0.1857, 0.5, 0.1857, 0.5, 0.1714, 0.4167, 0.1714, 0.4167, 0.2, 0.5, 0.2, 0.5, 0.1857, 0.4167, 0.1857, 0.4167, 0.2143, 0.5, 0.2143, 0.5, 0.2, 0.4167, 0.2, 0.4167, 0.2286, 0.5, 0.2286, 0.5, 0.2143, 0.4167, 0.2143, 0.4167, 0.2429, 0.5, 0.2429, 0.5, 0.2286, 0.4167, 0.2286, 0.4167, 0.2571, 0.5, 0.2571, 0.5, 0.2429, 0.4167, 0.2429, 0.4167, 0.2714, 0.5, 0.2714, 0.5, 0.2571, 0.4167, 0.2571, 0.4167, 0.2857, 0.5, 0.2857, 0.5, 0.2714, 0.4167, 0.2714, 0.4167, 0.3, 0.5, 0.3, 0.5, 0.2857, 0.4167, 0.2857, 0.4167, 0.3143, 0.5, 0.3143, 0.5, 0.3, 0.4167, 0.3, 0.4167, 0.3286, 0.5, 0.3286, 0.5, 0.3143, 0.4167, 0.3143, 0.4167, 0.3429, 0.5, 0.3429, 0.5, 0.3286, 0.4167, 0.3286, 0.4167, 0.3571, 0.5, 0.3571, 0.5, 0.3429, 0.4167, 0.3429, 0.4167, 0.3714, 0.5, 0.3714, 0.5, 0.3571, 0.4167, 0.3571, 0.4167, 0.3857, 0.5, 0.3857, 0.5, 0.3714, 0.4167, 0.3714, 0.4167, 0.4, 0.5, 0.4, 0.5, 0.3857, 0.4167, 0.3857, 0.4167, 0.4143, 0.5, 0.4143, 0.5, 0.4, 0.4167, 0.4, 0.4167, 0.4286, 0.5, 0.4286, 0.5, 0.4143, 0.4167, 0.4143, 0.4167, 0.4429, 0.5, 0.4429, 0.5, 0.4286, 0.4167, 0.4286, 0.4167, 0.4571, 0.5, 0.4571, 0.5, 0.4429, 0.4167, 0.4429, 0.4167, 0.4714, 0.5, 0.4714, 0.5, 0.4571, 0.4167, 0.4571, 0.4167, 0.4857, 0.5, 0.4857, 0.5, 0.4714, 0.4167, 0.4714, 0.4167, 0.5, 0.5, 0.5, 0.5, 0.4857, 0.4167, 0.4857, 0.4167, 0.5143, 0.5, 0.5143, 0.5, 0.5, 0.4167, 0.5, 0.4167, 0.5286, 0.5, 0.5286, 0.5, 0.5143, 0.4167, 0.5143, 0.4167, 0.5429, 0.5, 0.5429, 0.5, 0.5286, 0.4167, 0.5286, 0.4167, 0.5571, 0.5, 0.5571, 0.5, 0.5429, 0.4167, 0.5429, 0.4167, 0.5714, 0.5, 0.5714, 0.5, 0.5571, 0.4167, 0.5571, 0.4167, 0.5857, 0.5, 0.5857, 0.5, 0.5714, 0.4167, 0.5714, 0.4167, 0.6, 0.5, 0.6, 0.5, 0.5857, 0.4167, 0.5857, 0.4167, 0.6143, 0.5, 0.6143, 0.5, 0.6, 0.4167, 0.6, 0.4167, 0.6286, 0.5, 0.6286, 0.5, 0.6143, 0.4167, 0.6143, 0.4167, 0.6429, 0.5, 0.6429, 0.5, 0.6286, 0.4167, 0.6286, 0.4167, 0.6571, 0.5, 0.6571, 0.5, 0.6429, 0.4167, 0.6429, 0.4167, 0.6714, 0.5, 0.6714, 0.5, 0.6571, 0.4167, 0.6571, 0.4167, 0.6857, 0.5, 0.6857, 0.5, 0.6714, 0.4167, 0.6714, 0.4167, 0.7, 0.5, 0.7, 0.5, 0.6857, 0.4167, 0.6857, 0.4167, 0.7143, 0.5, 0.7143, 0.5, 0.7, 0.4167, 0.7, 0.4167, 0.7286, 0.5, 0.7286, 0.5, 0.7143, 0.4167, 0.7143, 0.4167, 0.7429, 0.5, 0.7429, 0.5, 0.7286, 0.4167, 0.7286, 0.4167, 0.7571, 0.5, 0.7571, 0.5, 0.7429, 0.4167, 0.7429, 0.4167, 0.7714, 0.5, 0.7714, 0.5, 0.7571, 0.4167, 0.7571, 0.4167, 0.7857, 0.5, 0.7857, 0.5, 0.7714, 0.4167, 0.7714, 0.4167, 0.8, 0.5, 0.8, 0.5, 0.7857, 0.4167, 0.7857, 0.4167, 0.8143, 0.5, 0.8143, 0.5, 0.8, 0.4167, 0.8, 0.4167, 0.8286, 0.5, 0.8286, 0.5, 0.8143, 0.4167, 0.8143, 0.4167, 0.8429, 0.5, 0.8429, 0.5, 0.8286, 0.4167, 0.8286, 0.4167, 0.8571, 0.5, 0.8571, 0.5, 0.8429, 0.4167, 0.8429, 0.4167, 0.8714, 0.5, 0.8714, 0.5, 0.8571, 0.4167, 0.8571, 0.4167, 0.8857, 0.5, 0.8857, 0.5, 0.8714, 0.4167, 0.8714, 0.4167, 0.9, 0.5, 0.9, 0.5, 0.8857, 0.4167, 0.8857, 0.4167, 0.9143, 0.5, 0.9143, 0.5, 0.9, 0.4167, 0.9, 0.4167, 0.9286, 0.5, 0.9286, 0.5, 0.9143, 0.4167, 0.9143, 0.4167, 0.9429, 0.5, 0.9429, 0.5, 0.9286, 0.4167, 0.9286, 0.4167, 0.9571, 0.5, 0.9571, 0.5, 0.9429, 0.4167, 0.9429, 0.4167, 0.9714, 0.5, 0.9714, 0.5, 0.9571, 0.4167, 0.9571, 0.4167, 0.9857, 0.5, 0.9857, 0.5, 0.9714, 0.4167, 0.9714, 0.5, 1.0, 0.5833, 1.0, 0.5833, 0.9857, 0.5, 0.9857, 0.5, 0.01429, 0.5833, 0.01429, 0.5833, 0.0, 0.5, 0.0, 0.5, 0.02857, 0.5833, 0.02857, 0.5833, 0.01429, 0.5, 0.01429, 0.5, 0.04286, 0.5833, 0.04286, 0.5833, 0.02857, 0.5, 0.02857, 0.5, 0.05714, 0.5833, 0.05714, 0.5833, 0.04286, 0.5, 0.04286, 0.5, 0.07143, 0.5833, 0.07143, 0.5833, 0.05714, 0.5, 0.05714, 0.5, 0.08571, 0.5833, 0.08571, 0.5833, 0.07143, 0.5, 0.07143, 0.5, 0.1, 0.5833, 0.1, 0.5833, 0.08571, 0.5, 0.08571, 0.5, 0.1143, 0.5833, 0.1143, 0.5833, 0.1, 0.5, 0.1, 0.5, 0.1286, 0.5833, 0.1286, 0.5833, 0.1143, 0.5, 0.1143, 0.5, 0.1429, 0.5833, 0.1429, 0.5833, 0.1286, 0.5, 0.1286, 0.5, 0.1571, 0.5833, 0.1571, 0.5833, 0.1429, 0.5, 0.1429, 0.5, 0.1714, 0.5833, 0.1714, 0.5833, 0.1571, 0.5, 0.1571, 0.5, 0.1857, 0.5833, 0.1857, 0.5833, 0.1714, 0.5, 0.1714, 0.5, 0.2, 0.5833, 0.2, 0.5833, 0.1857, 0.5, 0.1857, 0.5, 0.2143, 0.5833, 0.2143, 0.5833, 0.2, 0.5, 0.2, 0.5, 0.2286, 0.5833, 0.2286, 0.5833, 0.2143, 0.5, 0.2143, 0.5, 0.2429, 0.5833, 0.2429, 0.5833, 0.2286, 0.5, 0.2286, 0.5, 0.2571, 0.5833, 0.2571, 0.5833, 0.2429, 0.5, 0.2429, 0.5, 0.2714, 0.5833, 0.2714, 0.5833, 0.2571, 0.5, 0.2571, 0.5, 0.2857, 0.5833, 0.2857, 0.5833, 0.2714, 0.5, 0.2714, 0.5, 0.3, 0.5833, 0.3, 0.5833, 0.2857, 0.5, 0.2857, 0.5, 0.3143, 0.5833, 0.3143, 0.5833, 0.3, 0.5, 0.3, 0.5, 0.3286, 0.5833, 0.3286, 0.5833, 0.3143, 0.5, 0.3143, 0.5, 0.3429, 0.5833, 0.3429, 0.5833, 0.3286, 0.5, 0.3286, 0.5, 0.3571, 0.5833, 0.3571, 0.5833, 0.3429, 0.5, 0.3429, 0.5, 0.3714, 0.5833, 0.3714, 0.5833, 0.3571, 0.5, 0.3571, 0.5, 0.3857, 0.5833, 0.3857, 0.5833, 0.3714, 0.5, 0.3714, 0.5, 0.4, 0.5833, 0.4, 0.5833, 0.3857, 0.5, 0.3857, 0.5, 0.4143, 0.5833, 0.4143, 0.5833, 0.4, 0.5, 0.4, 0.5, 0.4286, 0.5833, 0.4286, 0.5833, 0.4143, 0.5, 0.4143, 0.5, 0.4429, 0.5833, 0.4429, 0.5833, 0.4286, 0.5, 0.4286, 0.5, 0.4571, 0.5833, 0.4571, 0.5833, 0.4429, 0.5, 0.4429, 0.5, 0.4714, 0.5833, 0.4714, 0.5833, 0.4571, 0.5, 0.4571, 0.5, 0.4857, 0.5833, 0.4857, 0.5833, 0.4714, 0.5, 0.4714, 0.5, 0.5, 0.5833, 0.5, 0.5833, 0.4857, 0.5, 0.4857, 0.5, 0.5143, 0.5833, 0.5143, 0.5833, 0.5, 0.5, 0.5, 0.5, 0.5286, 0.5833, 0.5286, 0.5833, 0.5143, 0.5, 0.5143, 0.5, 0.5429, 0.5833, 0.5429, 0.5833, 0.5286, 0.5, 0.5286, 0.5, 0.5571, 0.5833, 0.5571, 0.5833, 0.5429, 0.5, 0.5429, 0.5, 0.5714, 0.5833, 0.5714, 0.5833, 0.5571, 0.5, 0.5571, 0.5, 0.5857, 0.5833, 0.5857, 0.5833, 0.5714, 0.5, 0.5714, 0.5, 0.6, 0.5833, 0.6, 0.5833, 0.5857, 0.5, 0.5857, 0.5, 0.6143, 0.5833, 0.6143, 0.5833, 0.6, 0.5, 0.6, 0.5, 0.6286, 0.5833, 0.6286, 0.5833, 0.6143, 0.5, 0.6143, 0.5, 0.6429, 0.5833, 0.6429, 0.5833, 0.6286, 0.5, 0.6286, 0.5, 0.6571, 0.5833, 0.6571, 0.5833, 0.6429, 0.5, 0.6429, 0.5, 0.6714, 0.5833, 0.6714, 0.5833, 0.6571, 0.5, 0.6571, 0.5, 0.6857, 0.5833, 0.6857, 0.5833, 0.6714, 0.5, 0.6714, 0.5, 0.7, 0.5833, 0.7, 0.5833, 0.6857, 0.5, 0.6857, 0.5, 0.7143, 0.5833, 0.7143, 0.5833, 0.7, 0.5, 0.7, 0.5, 0.7286, 0.5833, 0.7286, 0.5833, 0.7143, 0.5, 0.7143, 0.5, 0.7429, 0.5833, 0.7429, 0.5833, 0.7286, 0.5, 0.7286, 0.5, 0.7571, 0.5833, 0.7571, 0.5833, 0.7429, 0.5, 0.7429, 0.5, 0.7714, 0.5833, 0.7714, 0.5833, 0.7571, 0.5, 0.7571, 0.5, 0.7857, 0.5833, 0.7857, 0.5833, 0.7714, 0.5, 0.7714, 0.5, 0.8, 0.5833, 0.8, 0.5833, 0.7857, 0.5, 0.7857, 0.5, 0.8143, 0.5833, 0.8143, 0.5833, 0.8, 0.5, 0.8, 0.5, 0.8286, 0.5833, 0.8286, 0.5833, 0.8143, 0.5, 0.8143, 0.5, 0.8429, 0.5833, 0.8429, 0.5833, 0.8286, 0.5, 0.8286, 0.5, 0.8571, 0.5833, 0.8571, 0.5833, 0.8429, 0.5, 0.8429, 0.5, 0.8714, 0.5833, 0.8714, 0.5833, 0.8571, 0.5, 0.8571, 0.5, 0.8857, 0.5833, 0.8857, 0.5833, 0.8714, 0.5, 0.8714, 0.5, 0.9, 0.5833, 0.9, 0.5833, 0.8857, 0.5, 0.8857, 0.5, 0.9143, 0.5833, 0.9143, 0.5833, 0.9, 0.5, 0.9, 0.5, 0.9286, 0.5833, 0.9286, 0.5833, 0.9143, 0.5, 0.9143, 0.5, 0.9429, 0.5833, 0.9429, 0.5833, 0.9286, 0.5, 0.9286, 0.5, 0.9571, 0.5833, 0.9571, 0.5833, 0.9429, 0.5, 0.9429, 0.5, 0.9714, 0.5833, 0.9714, 0.5833, 0.9571, 0.5, 0.9571, 0.5, 0.9857, 0.5833, 0.9857, 0.5833, 0.9714, 0.5, 0.9714, 0.5833, 1.0, 0.6667, 1.0, 0.6667, 0.9857, 0.5833, 0.9857, 0.5833, 0.01429, 0.6667, 0.01429, 0.6667, 0.0, 0.5833, 0.0, 0.5833, 0.02857, 0.6667, 0.02857, 0.6667, 0.01429, 0.5833, 0.01429, 0.5833, 0.04286, 0.6667, 0.04286, 0.6667, 0.02857, 0.5833, 0.02857, 0.5833, 0.05714, 0.6667, 0.05714, 0.6667, 0.04286, 0.5833, 0.04286, 0.5833, 0.07143, 0.6667, 0.07143, 0.6667, 0.05714, 0.5833, 0.05714, 0.5833, 0.08571, 0.6667, 0.08571, 0.6667, 0.07143, 0.5833, 0.07143, 0.5833, 0.1, 0.6667, 0.1, 0.6667, 0.08571, 0.5833, 0.08571, 0.5833, 0.1143, 0.6667, 0.1143, 0.6667, 0.1, 0.5833, 0.1, 0.5833, 0.1286, 0.6667, 0.1286, 0.6667, 0.1143, 0.5833, 0.1143, 0.5833, 0.1429, 0.6667, 0.1429, 0.6667, 0.1286, 0.5833, 0.1286, 0.5833, 0.1571, 0.6667, 0.1571, 0.6667, 0.1429, 0.5833, 0.1429, 0.5833, 0.1714, 0.6667, 0.1714, 0.6667, 0.1571, 0.5833, 0.1571, 0.5833, 0.1857, 0.6667, 0.1857, 0.6667, 0.1714, 0.5833, 0.1714, 0.5833, 0.2, 0.6667, 0.2, 0.6667, 0.1857, 0.5833, 0.1857, 0.5833, 0.2143, 0.6667, 0.2143, 0.6667, 0.2, 0.5833, 0.2, 0.5833, 0.2286, 0.6667, 0.2286, 0.6667, 0.2143, 0.5833, 0.2143, 0.5833, 0.2429, 0.6667, 0.2429, 0.6667, 0.2286, 0.5833, 0.2286, 0.5833, 0.2571, 0.6667, 0.2571, 0.6667, 0.2429, 0.5833, 0.2429, 0.5833, 0.2714, 0.6667, 0.2714, 0.6667, 0.2571, 0.5833, 0.2571, 0.5833, 0.2857, 0.6667, 0.2857, 0.6667, 0.2714, 0.5833, 0.2714, 0.5833, 0.3, 0.6667, 0.3, 0.6667, 0.2857, 0.5833, 0.2857, 0.5833, 0.3143, 0.6667, 0.3143, 0.6667, 0.3, 0.5833, 0.3, 0.5833, 0.3286, 0.6667, 0.3286, 0.6667, 0.3143, 0.5833, 0.3143, 0.5833, 0.3429, 0.6667, 0.3429, 0.6667, 0.3286, 0.5833, 0.3286, 0.5833, 0.3571, 0.6667, 0.3571, 0.6667, 0.3429, 0.5833, 0.3429, 0.5833, 0.3714, 0.6667, 0.3714, 0.6667, 0.3571, 0.5833, 0.3571, 0.5833, 0.3857, 0.6667, 0.3857, 0.6667, 0.3714, 0.5833, 0.3714, 0.5833, 0.4, 0.6667, 0.4, 0.6667, 0.3857, 0.5833, 0.3857, 0.5833, 0.4143, 0.6667, 0.4143, 0.6667, 0.4, 0.5833, 0.4, 0.5833, 0.4286, 0.6667, 0.4286, 0.6667, 0.4143, 0.5833, 0.4143, 0.5833, 0.4429, 0.6667, 0.4429, 0.6667, 0.4286, 0.5833, 0.4286, 0.5833, 0.4571, 0.6667, 0.4571, 0.6667, 0.4429, 0.5833, 0.4429, 0.5833, 0.4714, 0.6667, 0.4714, 0.6667, 0.4571, 0.5833, 0.4571, 0.5833, 0.4857, 0.6667, 0.4857, 0.6667, 0.4714, 0.5833, 0.4714, 0.5833, 0.5, 0.6667, 0.5, 0.6667, 0.4857, 0.5833, 0.4857, 0.5833, 0.5143, 0.6667, 0.5143, 0.6667, 0.5, 0.5833, 0.5, 0.5833, 0.5286, 0.6667, 0.5286, 0.6667, 0.5143, 0.5833, 0.5143, 0.5833, 0.5429, 0.6667, 0.5429, 0.6667, 0.5286, 0.5833, 0.5286, 0.5833, 0.5571, 0.6667, 0.5571, 0.6667, 0.5429, 0.5833, 0.5429, 0.5833, 0.5714, 0.6667, 0.5714, 0.6667, 0.5571, 0.5833, 0.5571, 0.5833, 0.5857, 0.6667, 0.5857, 0.6667, 0.5714, 0.5833, 0.5714, 0.5833, 0.6, 0.6667, 0.6, 0.6667, 0.5857, 0.5833, 0.5857, 0.5833, 0.6143, 0.6667, 0.6143, 0.6667, 0.6, 0.5833, 0.6, 0.5833, 0.6286, 0.6667, 0.6286, 0.6667, 0.6143, 0.5833, 0.6143, 0.5833, 0.6429, 0.6667, 0.6429, 0.6667, 0.6286, 0.5833, 0.6286, 0.5833, 0.6571, 0.6667, 0.6571, 0.6667, 0.6429, 0.5833, 0.6429, 0.5833, 0.6714, 0.6667, 0.6714, 0.6667, 0.6571, 0.5833, 0.6571, 0.5833, 0.6857, 0.6667, 0.6857, 0.6667, 0.6714, 0.5833, 0.6714, 0.5833, 0.7, 0.6667, 0.7, 0.6667, 0.6857, 0.5833, 0.6857, 0.5833, 0.7143, 0.6667, 0.7143, 0.6667, 0.7, 0.5833, 0.7, 0.5833, 0.7286, 0.6667, 0.7286, 0.6667, 0.7143, 0.5833, 0.7143, 0.5833, 0.7429, 0.6667, 0.7429, 0.6667, 0.7286, 0.5833, 0.7286, 0.5833, 0.7571, 0.6667, 0.7571, 0.6667, 0.7429, 0.5833, 0.7429, 0.5833, 0.7714, 0.6667, 0.7714, 0.6667, 0.7571, 0.5833, 0.7571, 0.5833, 0.7857, 0.6667, 0.7857, 0.6667, 0.7714, 0.5833, 0.7714, 0.5833, 0.8, 0.6667, 0.8, 0.6667, 0.7857, 0.5833, 0.7857, 0.5833, 0.8143, 0.6667, 0.8143, 0.6667, 0.8, 0.5833, 0.8, 0.5833, 0.8286, 0.6667, 0.8286, 0.6667, 0.8143, 0.5833, 0.8143, 0.5833, 0.8429, 0.6667, 0.8429, 0.6667, 0.8286, 0.5833, 0.8286, 0.5833, 0.8571, 0.6667, 0.8571, 0.6667, 0.8429, 0.5833, 0.8429, 0.5833, 0.8714, 0.6667, 0.8714, 0.6667, 0.8571, 0.5833, 0.8571, 0.5833, 0.8857, 0.6667, 0.8857, 0.6667, 0.8714, 0.5833, 0.8714, 0.5833, 0.9, 0.6667, 0.9, 0.6667, 0.8857, 0.5833, 0.8857, 0.5833, 0.9143, 0.6667, 0.9143, 0.6667, 0.9, 0.5833, 0.9, 0.5833, 0.9286, 0.6667, 0.9286, 0.6667, 0.9143, 0.5833, 0.9143, 0.5833, 0.9429, 0.6667, 0.9429, 0.6667, 0.9286, 0.5833, 0.9286, 0.5833, 0.9571, 0.6667, 0.9571, 0.6667, 0.9429, 0.5833, 0.9429, 0.5833, 0.9714, 0.6667, 0.9714, 0.6667, 0.9571, 0.5833, 0.9571, 0.5833, 0.9857, 0.6667, 0.9857, 0.6667, 0.9714, 0.5833, 0.9714, 0.6667, 1.0, 0.75, 1.0, 0.75, 0.9857, 0.6667, 0.9857, 0.6667, 0.01429, 0.75, 0.01429, 0.75, 0.0, 0.6667, 0.0, 0.6667, 0.02857, 0.75, 0.02857, 0.75, 0.01429, 0.6667, 0.01429, 0.6667, 0.04286, 0.75, 0.04286, 0.75, 0.02857, 0.6667, 0.02857, 0.6667, 0.05714, 0.75, 0.05714, 0.75, 0.04286, 0.6667, 0.04286, 0.6667, 0.07143, 0.75, 0.07143, 0.75, 0.05714, 0.6667, 0.05714, 0.6667, 0.08571, 0.75, 0.08571, 0.75, 0.07143, 0.6667, 0.07143, 0.6667, 0.1, 0.75, 0.1, 0.75, 0.08571, 0.6667, 0.08571, 0.6667, 0.1143, 0.75, 0.1143, 0.75, 0.1, 0.6667, 0.1, 0.6667, 0.1286, 0.75, 0.1286, 0.75, 0.1143, 0.6667, 0.1143, 0.6667, 0.1429, 0.75, 0.1429, 0.75, 0.1286, 0.6667, 0.1286, 0.6667, 0.1571, 0.75, 0.1571, 0.75, 0.1429, 0.6667, 0.1429, 0.6667, 0.1714, 0.75, 0.1714, 0.75, 0.1571, 0.6667, 0.1571, 0.6667, 0.1857, 0.75, 0.1857, 0.75, 0.1714, 0.6667, 0.1714, 0.6667, 0.2, 0.75, 0.2, 0.75, 0.1857, 0.6667, 0.1857, 0.6667, 0.2143, 0.75, 0.2143, 0.75, 0.2, 0.6667, 0.2, 0.6667, 0.2286, 0.75, 0.2286, 0.75, 0.2143, 0.6667, 0.2143, 0.6667, 0.2429, 0.75, 0.2429, 0.75, 0.2286, 0.6667, 0.2286, 0.6667, 0.2571, 0.75, 0.2571, 0.75, 0.2429, 0.6667, 0.2429, 0.6667, 0.2714, 0.75, 0.2714, 0.75, 0.2571, 0.6667, 0.2571, 0.6667, 0.2857, 0.75, 0.2857, 0.75, 0.2714, 0.6667, 0.2714, 0.6667, 0.3, 0.75, 0.3, 0.75, 0.2857, 0.6667, 0.2857, 0.6667, 0.3143, 0.75, 0.3143, 0.75, 0.3, 0.6667, 0.3, 0.6667, 0.3286, 0.75, 0.3286, 0.75, 0.3143, 0.6667, 0.3143, 0.6667, 0.3429, 0.75, 0.3429, 0.75, 0.3286, 0.6667, 0.3286, 0.6667, 0.3571, 0.75, 0.3571, 0.75, 0.3429, 0.6667, 0.3429, 0.6667, 0.3714, 0.75, 0.3714, 0.75, 0.3571, 0.6667, 0.3571, 0.6667, 0.3857, 0.75, 0.3857, 0.75, 0.3714, 0.6667, 0.3714, 0.6667, 0.4, 0.75, 0.4, 0.75, 0.3857, 0.6667, 0.3857, 0.6667, 0.4143, 0.75, 0.4143, 0.75, 0.4, 0.6667, 0.4, 0.6667, 0.4286, 0.75, 0.4286, 0.75, 0.4143, 0.6667, 0.4143, 0.6667, 0.4429, 0.75, 0.4429, 0.75, 0.4286, 0.6667, 0.4286, 0.6667, 0.4571, 0.75, 0.4571, 0.75, 0.4429, 0.6667, 0.4429, 0.6667, 0.4714, 0.75, 0.4714, 0.75, 0.4571, 0.6667, 0.4571, 0.6667, 0.4857, 0.75, 0.4857, 0.75, 0.4714, 0.6667, 0.4714, 0.6667, 0.5, 0.75, 0.5, 0.75, 0.4857, 0.6667, 0.4857, 0.6667, 0.5143, 0.75, 0.5143, 0.75, 0.5, 0.6667, 0.5, 0.6667, 0.5286, 0.75, 0.5286, 0.75, 0.5143, 0.6667, 0.5143, 0.6667, 0.5429, 0.75, 0.5429, 0.75, 0.5286, 0.6667, 0.5286, 0.6667, 0.5571, 0.75, 0.5571, 0.75, 0.5429, 0.6667, 0.5429, 0.6667, 0.5714, 0.75, 0.5714, 0.75, 0.5571, 0.6667, 0.5571, 0.6667, 0.5857, 0.75, 0.5857, 0.75, 0.5714, 0.6667, 0.5714, 0.6667, 0.6, 0.75, 0.6, 0.75, 0.5857, 0.6667, 0.5857, 0.6667, 0.6143, 0.75, 0.6143, 0.75, 0.6, 0.6667, 0.6, 0.6667, 0.6286, 0.75, 0.6286, 0.75, 0.6143, 0.6667, 0.6143, 0.6667, 0.6429, 0.75, 0.6429, 0.75, 0.6286, 0.6667, 0.6286, 0.6667, 0.6571, 0.75, 0.6571, 0.75, 0.6429, 0.6667, 0.6429, 0.6667, 0.6714, 0.75, 0.6714, 0.75, 0.6571, 0.6667, 0.6571, 0.6667, 0.6857, 0.75, 0.6857, 0.75, 0.6714, 0.6667, 0.6714, 0.6667, 0.7, 0.75, 0.7, 0.75, 0.6857, 0.6667, 0.6857, 0.6667, 0.7143, 0.75, 0.7143, 0.75, 0.7, 0.6667, 0.7, 0.6667, 0.7286, 0.75, 0.7286, 0.75, 0.7143, 0.6667, 0.7143, 0.6667, 0.7429, 0.75, 0.7429, 0.75, 0.7286, 0.6667, 0.7286, 0.6667, 0.7571, 0.75, 0.7571, 0.75, 0.7429, 0.6667, 0.7429, 0.6667, 0.7714, 0.75, 0.7714, 0.75, 0.7571, 0.6667, 0.7571, 0.6667, 0.7857, 0.75, 0.7857, 0.75, 0.7714, 0.6667, 0.7714, 0.6667, 0.8, 0.75, 0.8, 0.75, 0.7857, 0.6667, 0.7857, 0.6667, 0.8143, 0.75, 0.8143, 0.75, 0.8, 0.6667, 0.8, 0.6667, 0.8286, 0.75, 0.8286, 0.75, 0.8143, 0.6667, 0.8143, 0.6667, 0.8429, 0.75, 0.8429, 0.75, 0.8286, 0.6667, 0.8286, 0.6667, 0.8571, 0.75, 0.8571, 0.75, 0.8429, 0.6667, 0.8429, 0.6667, 0.8714, 0.75, 0.8714, 0.75, 0.8571, 0.6667, 0.8571, 0.6667, 0.8857, 0.75, 0.8857, 0.75, 0.8714, 0.6667, 0.8714, 0.6667, 0.9, 0.75, 0.9, 0.75, 0.8857, 0.6667, 0.8857, 0.6667, 0.9143, 0.75, 0.9143, 0.75, 0.9, 0.6667, 0.9, 0.6667, 0.9286, 0.75, 0.9286, 0.75, 0.9143, 0.6667, 0.9143, 0.6667, 0.9429, 0.75, 0.9429, 0.75, 0.9286, 0.6667, 0.9286, 0.6667, 0.9571, 0.75, 0.9571, 0.75, 0.9429, 0.6667, 0.9429, 0.6667, 0.9714, 0.75, 0.9714, 0.75, 0.9571, 0.6667, 0.9571, 0.6667, 0.9857, 0.75, 0.9857, 0.75, 0.9714, 0.6667, 0.9714, 0.75, 1.0, 0.8333, 1.0, 0.8333, 0.9857, 0.75, 0.9857, 0.75, 0.01429, 0.8333, 0.01429, 0.8333, 0.0, 0.75, 0.0, 0.75, 0.02857, 0.8333, 0.02857, 0.8333, 0.01429, 0.75, 0.01429, 0.75, 0.04286, 0.8333, 0.04286, 0.8333, 0.02857, 0.75, 0.02857, 0.75, 0.05714, 0.8333, 0.05714, 0.8333, 0.04286, 0.75, 0.04286, 0.75, 0.07143, 0.8333, 0.07143, 0.8333, 0.05714, 0.75, 0.05714, 0.75, 0.08571, 0.8333, 0.08571, 0.8333, 0.07143, 0.75, 0.07143, 0.75, 0.1, 0.8333, 0.1, 0.8333, 0.08571, 0.75, 0.08571, 0.75, 0.1143, 0.8333, 0.1143, 0.8333, 0.1, 0.75, 0.1, 0.75, 0.1286, 0.8333, 0.1286, 0.8333, 0.1143, 0.75, 0.1143, 0.75, 0.1429, 0.8333, 0.1429, 0.8333, 0.1286, 0.75, 0.1286, 0.75, 0.1571, 0.8333, 0.1571, 0.8333, 0.1429, 0.75, 0.1429, 0.75, 0.1714, 0.8333, 0.1714, 0.8333, 0.1571, 0.75, 0.1571, 0.75, 0.1857, 0.8333, 0.1857, 0.8333, 0.1714, 0.75, 0.1714, 0.75, 0.2, 0.8333, 0.2, 0.8333, 0.1857, 0.75, 0.1857, 0.75, 0.2143, 0.8333, 0.2143, 0.8333, 0.2, 0.75, 0.2, 0.75, 0.2286, 0.8333, 0.2286, 0.8333, 0.2143, 0.75, 0.2143, 0.75, 0.2429, 0.8333, 0.2429, 0.8333, 0.2286, 0.75, 0.2286, 0.75, 0.2571, 0.8333, 0.2571, 0.8333, 0.2429, 0.75, 0.2429, 0.75, 0.2714, 0.8333, 0.2714, 0.8333, 0.2571, 0.75, 0.2571, 0.75, 0.2857, 0.8333, 0.2857, 0.8333, 0.2714, 0.75, 0.2714, 0.75, 0.3, 0.8333, 0.3, 0.8333, 0.2857, 0.75, 0.2857, 0.75, 0.3143, 0.8333, 0.3143, 0.8333, 0.3, 0.75, 0.3, 0.75, 0.3286, 0.8333, 0.3286, 0.8333, 0.3143, 0.75, 0.3143, 0.75, 0.3429, 0.8333, 0.3429, 0.8333, 0.3286, 0.75, 0.3286, 0.75, 0.3571, 0.8333, 0.3571, 0.8333, 0.3429, 0.75, 0.3429, 0.75, 0.3714, 0.8333, 0.3714, 0.8333, 0.3571, 0.75, 0.3571, 0.75, 0.3857, 0.8333, 0.3857, 0.8333, 0.3714, 0.75, 0.3714, 0.75, 0.4, 0.8333, 0.4, 0.8333, 0.3857, 0.75, 0.3857, 0.75, 0.4143, 0.8333, 0.4143, 0.8333, 0.4, 0.75, 0.4, 0.75, 0.4286, 0.8333, 0.4286, 0.8333, 0.4143, 0.75, 0.4143, 0.75, 0.4429, 0.8333, 0.4429, 0.8333, 0.4286, 0.75, 0.4286, 0.75, 0.4571, 0.8333, 0.4571, 0.8333, 0.4429, 0.75, 0.4429, 0.75, 0.4714, 0.8333, 0.4714, 0.8333, 0.4571, 0.75, 0.4571, 0.75, 0.4857, 0.8333, 0.4857, 0.8333, 0.4714, 0.75, 0.4714, 0.75, 0.5, 0.8333, 0.5, 0.8333, 0.4857, 0.75, 0.4857, 0.75, 0.5143, 0.8333, 0.5143, 0.8333, 0.5, 0.75, 0.5, 0.75, 0.5286, 0.8333, 0.5286, 0.8333, 0.5143, 0.75, 0.5143, 0.75, 0.5429, 0.8333, 0.5429, 0.8333, 0.5286, 0.75, 0.5286, 0.75, 0.5571, 0.8333, 0.5571, 0.8333, 0.5429, 0.75, 0.5429, 0.75, 0.5714, 0.8333, 0.5714, 0.8333, 0.5571, 0.75, 0.5571, 0.75, 0.5857, 0.8333, 0.5857, 0.8333, 0.5714, 0.75, 0.5714, 0.75, 0.6, 0.8333, 0.6, 0.8333, 0.5857, 0.75, 0.5857, 0.75, 0.6143, 0.8333, 0.6143, 0.8333, 0.6, 0.75, 0.6, 0.75, 0.6286, 0.8333, 0.6286, 0.8333, 0.6143, 0.75, 0.6143, 0.75, 0.6429, 0.8333, 0.6429, 0.8333, 0.6286, 0.75, 0.6286, 0.75, 0.6571, 0.8333, 0.6571, 0.8333, 0.6429, 0.75, 0.6429, 0.75, 0.6714, 0.8333, 0.6714, 0.8333, 0.6571, 0.75, 0.6571, 0.75, 0.6857, 0.8333, 0.6857, 0.8333, 0.6714, 0.75, 0.6714, 0.75, 0.7, 0.8333, 0.7, 0.8333, 0.6857, 0.75, 0.6857, 0.75, 0.7143, 0.8333, 0.7143, 0.8333, 0.7, 0.75, 0.7, 0.75, 0.7286, 0.8333, 0.7286, 0.8333, 0.7143, 0.75, 0.7143, 0.75, 0.7429, 0.8333, 0.7429, 0.8333, 0.7286, 0.75, 0.7286, 0.75, 0.7571, 0.8333, 0.7571, 0.8333, 0.7429, 0.75, 0.7429, 0.75, 0.7714, 0.8333, 0.7714, 0.8333, 0.7571, 0.75, 0.7571, 0.75, 0.7857, 0.8333, 0.7857, 0.8333, 0.7714, 0.75, 0.7714, 0.75, 0.8, 0.8333, 0.8, 0.8333, 0.7857, 0.75, 0.7857, 0.75, 0.8143, 0.8333, 0.8143, 0.8333, 0.8, 0.75, 0.8, 0.75, 0.8286, 0.8333, 0.8286, 0.8333, 0.8143, 0.75, 0.8143, 0.75, 0.8429, 0.8333, 0.8429, 0.8333, 0.8286, 0.75, 0.8286, 0.75, 0.8571, 0.8333, 0.8571, 0.8333, 0.8429, 0.75, 0.8429, 0.75, 0.8714, 0.8333, 0.8714, 0.8333, 0.8571, 0.75, 0.8571, 0.75, 0.8857, 0.8333, 0.8857, 0.8333, 0.8714, 0.75, 0.8714, 0.75, 0.9, 0.8333, 0.9, 0.8333, 0.8857, 0.75, 0.8857, 0.75, 0.9143, 0.8333, 0.9143, 0.8333, 0.9, 0.75, 0.9, 0.75, 0.9286, 0.8333, 0.9286, 0.8333, 0.9143, 0.75, 0.9143, 0.75, 0.9429, 0.8333, 0.9429, 0.8333, 0.9286, 0.75, 0.9286, 0.75, 0.9571, 0.8333, 0.9571, 0.8333, 0.9429, 0.75, 0.9429, 0.75, 0.9714, 0.8333, 0.9714, 0.8333, 0.9571, 0.75, 0.9571, 0.75, 0.9857, 0.8333, 0.9857, 0.8333, 0.9714, 0.75, 0.9714, 0.8333, 1.0, 0.9167, 1.0, 0.9167, 0.9857, 0.8333, 0.9857, 0.8333, 0.01429, 0.9167, 0.01429, 0.9167, 0.0, 0.8333, 0.0, 0.8333, 0.02857, 0.9167, 0.02857, 0.9167, 0.01429, 0.8333, 0.01429, 0.8333, 0.04286, 0.9167, 0.04286, 0.9167, 0.02857, 0.8333, 0.02857, 0.8333, 0.05714, 0.9167, 0.05714, 0.9167, 0.04286, 0.8333, 0.04286, 0.8333, 0.07143, 0.9167, 0.07143, 0.9167, 0.05714, 0.8333, 0.05714, 0.8333, 0.08571, 0.9167, 0.08571, 0.9167, 0.07143, 0.8333, 0.07143, 0.8333, 0.1, 0.9167, 0.1, 0.9167, 0.08571, 0.8333, 0.08571, 0.8333, 0.1143, 0.9167, 0.1143, 0.9167, 0.1, 0.8333, 0.1, 0.8333, 0.1286, 0.9167, 0.1286, 0.9167, 0.1143, 0.8333, 0.1143, 0.8333, 0.1429, 0.9167, 0.1429, 0.9167, 0.1286, 0.8333, 0.1286, 0.8333, 0.1571, 0.9167, 0.1571, 0.9167, 0.1429, 0.8333, 0.1429, 0.8333, 0.1714, 0.9167, 0.1714, 0.9167, 0.1571, 0.8333, 0.1571, 0.8333, 0.1857, 0.9167, 0.1857, 0.9167, 0.1714, 0.8333, 0.1714, 0.8333, 0.2, 0.9167, 0.2, 0.9167, 0.1857, 0.8333, 0.1857, 0.8333, 0.2143, 0.9167, 0.2143, 0.9167, 0.2, 0.8333, 0.2, 0.8333, 0.2286, 0.9167, 0.2286, 0.9167, 0.2143, 0.8333, 0.2143, 0.8333, 0.2429, 0.9167, 0.2429, 0.9167, 0.2286, 0.8333, 0.2286, 0.8333, 0.2571, 0.9167, 0.2571, 0.9167, 0.2429, 0.8333, 0.2429, 0.8333, 0.2714, 0.9167, 0.2714, 0.9167, 0.2571, 0.8333, 0.2571, 0.8333, 0.2857, 0.9167, 0.2857, 0.9167, 0.2714, 0.8333, 0.2714, 0.8333, 0.3, 0.9167, 0.3, 0.9167, 0.2857, 0.8333, 0.2857, 0.8333, 0.3143, 0.9167, 0.3143, 0.9167, 0.3, 0.8333, 0.3, 0.8333, 0.3286, 0.9167, 0.3286, 0.9167, 0.3143, 0.8333, 0.3143, 0.8333, 0.3429, 0.9167, 0.3429, 0.9167, 0.3286, 0.8333, 0.3286, 0.8333, 0.3571, 0.9167, 0.3571, 0.9167, 0.3429, 0.8333, 0.3429, 0.8333, 0.3714, 0.9167, 0.3714, 0.9167, 0.3571, 0.8333, 0.3571, 0.8333, 0.3857, 0.9167, 0.3857, 0.9167, 0.3714, 0.8333, 0.3714, 0.8333, 0.4, 0.9167, 0.4, 0.9167, 0.3857, 0.8333, 0.3857, 0.8333, 0.4143, 0.9167, 0.4143, 0.9167, 0.4, 0.8333, 0.4, 0.8333, 0.4286, 0.9167, 0.4286, 0.9167, 0.4143, 0.8333, 0.4143, 0.8333, 0.4429, 0.9167, 0.4429, 0.9167, 0.4286, 0.8333, 0.4286, 0.8333, 0.4571, 0.9167, 0.4571, 0.9167, 0.4429, 0.8333, 0.4429, 0.8333, 0.4714, 0.9167, 0.4714, 0.9167, 0.4571, 0.8333, 0.4571, 0.8333, 0.4857, 0.9167, 0.4857, 0.9167, 0.4714, 0.8333, 0.4714, 0.8333, 0.5, 0.9167, 0.5, 0.9167, 0.4857, 0.8333, 0.4857, 0.8333, 0.5143, 0.9167, 0.5143, 0.9167, 0.5, 0.8333, 0.5, 0.8333, 0.5286, 0.9167, 0.5286, 0.9167, 0.5143, 0.8333, 0.5143, 0.8333, 0.5429, 0.9167, 0.5429, 0.9167, 0.5286, 0.8333, 0.5286, 0.8333, 0.5571, 0.9167, 0.5571, 0.9167, 0.5429, 0.8333, 0.5429, 0.8333, 0.5714, 0.9167, 0.5714, 0.9167, 0.5571, 0.8333, 0.5571, 0.8333, 0.5857, 0.9167, 0.5857, 0.9167, 0.5714, 0.8333, 0.5714, 0.8333, 0.6, 0.9167, 0.6, 0.9167, 0.5857, 0.8333, 0.5857, 0.8333, 0.6143, 0.9167, 0.6143, 0.9167, 0.6, 0.8333, 0.6, 0.8333, 0.6286, 0.9167, 0.6286, 0.9167, 0.6143, 0.8333, 0.6143, 0.8333, 0.6429, 0.9167, 0.6429, 0.9167, 0.6286, 0.8333, 0.6286, 0.8333, 0.6571, 0.9167, 0.6571, 0.9167, 0.6429, 0.8333, 0.6429, 0.8333, 0.6714, 0.9167, 0.6714, 0.9167, 0.6571, 0.8333, 0.6571, 0.8333, 0.6857, 0.9167, 0.6857, 0.9167, 0.6714, 0.8333, 0.6714, 0.8333, 0.7, 0.9167, 0.7, 0.9167, 0.6857, 0.8333, 0.6857, 0.8333, 0.7143, 0.9167, 0.7143, 0.9167, 0.7, 0.8333, 0.7, 0.8333, 0.7286, 0.9167, 0.7286, 0.9167, 0.7143, 0.8333, 0.7143, 0.8333, 0.7429, 0.9167, 0.7429, 0.9167, 0.7286, 0.8333, 0.7286, 0.8333, 0.7571, 0.9167, 0.7571, 0.9167, 0.7429, 0.8333, 0.7429, 0.8333, 0.7714, 0.9167, 0.7714, 0.9167, 0.7571, 0.8333, 0.7571, 0.8333, 0.7857, 0.9167, 0.7857, 0.9167, 0.7714, 0.8333, 0.7714, 0.8333, 0.8, 0.9167, 0.8, 0.9167, 0.7857, 0.8333, 0.7857, 0.8333, 0.8143, 0.9167, 0.8143, 0.9167, 0.8, 0.8333, 0.8, 0.8333, 0.8286, 0.9167, 0.8286, 0.9167, 0.8143, 0.8333, 0.8143, 0.8333, 0.8429, 0.9167, 0.8429, 0.9167, 0.8286, 0.8333, 0.8286, 0.8333, 0.8571, 0.9167, 0.8571, 0.9167, 0.8429, 0.8333, 0.8429, 0.8333, 0.8714, 0.9167, 0.8714, 0.9167, 0.8571, 0.8333, 0.8571, 0.8333, 0.8857, 0.9167, 0.8857, 0.9167, 0.8714, 0.8333, 0.8714, 0.8333, 0.9, 0.9167, 0.9, 0.9167, 0.8857, 0.8333, 0.8857, 0.8333, 0.9143, 0.9167, 0.9143, 0.9167, 0.9, 0.8333, 0.9, 0.8333, 0.9286, 0.9167, 0.9286, 0.9167, 0.9143, 0.8333, 0.9143, 0.8333, 0.9429, 0.9167, 0.9429, 0.9167, 0.9286, 0.8333, 0.9286, 0.8333, 0.9571, 0.9167, 0.9571, 0.9167, 0.9429, 0.8333, 0.9429, 0.8333, 0.9714, 0.9167, 0.9714, 0.9167, 0.9571, 0.8333, 0.9571, 0.8333, 0.9857, 0.9167, 0.9857, 0.9167, 0.9714, 0.8333, 0.9714, 0.9167, 1.0, 1.0, 1.0, 1.0, 0.9857, 0.9167, 0.9857, 0.9167, 0.01429, 1.0, 0.01429, 1.0, 0.0, 0.9167, 0.0, 0.9167, 0.02857, 1.0, 0.02857, 1.0, 0.01429, 0.9167, 0.01429, 0.9167, 0.04286, 1.0, 0.04286, 1.0, 0.02857, 0.9167, 0.02857, 0.9167, 0.05714, 1.0, 0.05714, 1.0, 0.04286, 0.9167, 0.04286, 0.9167, 0.07143, 1.0, 0.07143, 1.0, 0.05714, 0.9167, 0.05714, 0.9167, 0.08571, 1.0, 0.08571, 1.0, 0.07143, 0.9167, 0.07143, 0.9167, 0.1, 1.0, 0.1, 1.0, 0.08571, 0.9167, 0.08571, 0.9167, 0.1143, 1.0, 0.1143, 1.0, 0.1, 0.9167, 0.1, 0.9167, 0.1286, 1.0, 0.1286, 1.0, 0.1143, 0.9167, 0.1143, 0.9167, 0.1429, 1.0, 0.1429, 1.0, 0.1286, 0.9167, 0.1286, 0.9167, 0.1571, 1.0, 0.1571, 1.0, 0.1429, 0.9167, 0.1429, 0.9167, 0.1714, 1.0, 0.1714, 1.0, 0.1571, 0.9167, 0.1571, 0.9167, 0.1857, 1.0, 0.1857, 1.0, 0.1714, 0.9167, 0.1714, 0.9167, 0.2, 1.0, 0.2, 1.0, 0.1857, 0.9167, 0.1857, 0.9167, 0.2143, 1.0, 0.2143, 1.0, 0.2, 0.9167, 0.2, 0.9167, 0.2286, 1.0, 0.2286, 1.0, 0.2143, 0.9167, 0.2143, 0.9167, 0.2429, 1.0, 0.2429, 1.0, 0.2286, 0.9167, 0.2286, 0.9167, 0.2571, 1.0, 0.2571, 1.0, 0.2429, 0.9167, 0.2429, 0.9167, 0.2714, 1.0, 0.2714, 1.0, 0.2571, 0.9167, 0.2571, 0.9167, 0.2857, 1.0, 0.2857, 1.0, 0.2714, 0.9167, 0.2714, 0.9167, 0.3, 1.0, 0.3, 1.0, 0.2857, 0.9167, 0.2857, 0.9167, 0.3143, 1.0, 0.3143, 1.0, 0.3, 0.9167, 0.3, 0.9167, 0.3286, 1.0, 0.3286, 1.0, 0.3143, 0.9167, 0.3143, 0.9167, 0.3429, 1.0, 0.3429, 1.0, 0.3286, 0.9167, 0.3286, 0.9167, 0.3571, 1.0, 0.3571, 1.0, 0.3429, 0.9167, 0.3429, 0.9167, 0.3714, 1.0, 0.3714, 1.0, 0.3571, 0.9167, 0.3571, 0.9167, 0.3857, 1.0, 0.3857, 1.0, 0.3714, 0.9167, 0.3714, 0.9167, 0.4, 1.0, 0.4, 1.0, 0.3857, 0.9167, 0.3857, 0.9167, 0.4143, 1.0, 0.4143, 1.0, 0.4, 0.9167, 0.4, 0.9167, 0.4286, 1.0, 0.4286, 1.0, 0.4143, 0.9167, 0.4143, 0.9167, 0.4429, 1.0, 0.4429, 1.0, 0.4286, 0.9167, 0.4286, 0.9167, 0.4571, 1.0, 0.4571, 1.0, 0.4429, 0.9167, 0.4429, 0.9167, 0.4714, 1.0, 0.4714, 1.0, 0.4571, 0.9167, 0.4571, 0.9167, 0.4857, 1.0, 0.4857, 1.0, 0.4714, 0.9167, 0.4714, 0.9167, 0.5, 1.0, 0.5, 1.0, 0.4857, 0.9167, 0.4857, 0.9167, 0.5143, 1.0, 0.5143, 1.0, 0.5, 0.9167, 0.5, 0.9167, 0.5286, 1.0, 0.5286, 1.0, 0.5143, 0.9167, 0.5143, 0.9167, 0.5429, 1.0, 0.5429, 1.0, 0.5286, 0.9167, 0.5286, 0.9167, 0.5571, 1.0, 0.5571, 1.0, 0.5429, 0.9167, 0.5429, 0.9167, 0.5714, 1.0, 0.5714, 1.0, 0.5571, 0.9167, 0.5571, 0.9167, 0.5857, 1.0, 0.5857, 1.0, 0.5714, 0.9167, 0.5714, 0.9167, 0.6, 1.0, 0.6, 1.0, 0.5857, 0.9167, 0.5857, 0.9167, 0.6143, 1.0, 0.6143, 1.0, 0.6, 0.9167, 0.6, 0.9167, 0.6286, 1.0, 0.6286, 1.0, 0.6143, 0.9167, 0.6143, 0.9167, 0.6429, 1.0, 0.6429, 1.0, 0.6286, 0.9167, 0.6286, 0.9167, 0.6571, 1.0, 0.6571, 1.0, 0.6429, 0.9167, 0.6429, 0.9167, 0.6714, 1.0, 0.6714, 1.0, 0.6571, 0.9167, 0.6571, 0.9167, 0.6857, 1.0, 0.6857, 1.0, 0.6714, 0.9167, 0.6714, 0.9167, 0.7, 1.0, 0.7, 1.0, 0.6857, 0.9167, 0.6857, 0.9167, 0.7143, 1.0, 0.7143, 1.0, 0.7, 0.9167, 0.7, 0.9167, 0.7286, 1.0, 0.7286, 1.0, 0.7143, 0.9167, 0.7143, 0.9167, 0.7429, 1.0, 0.7429, 1.0, 0.7286, 0.9167, 0.7286, 0.9167, 0.7571, 1.0, 0.7571, 1.0, 0.7429, 0.9167, 0.7429, 0.9167, 0.7714, 1.0, 0.7714, 1.0, 0.7571, 0.9167, 0.7571, 0.9167, 0.7857, 1.0, 0.7857, 1.0, 0.7714, 0.9167, 0.7714, 0.9167, 0.8, 1.0, 0.8, 1.0, 0.7857, 0.9167, 0.7857, 0.9167, 0.8143, 1.0, 0.8143, 1.0, 0.8, 0.9167, 0.8, 0.9167, 0.8286, 1.0, 0.8286, 1.0, 0.8143, 0.9167, 0.8143, 0.9167, 0.8429, 1.0, 0.8429, 1.0, 0.8286, 0.9167, 0.8286, 0.9167, 0.8571, 1.0, 0.8571, 1.0, 0.8429, 0.9167, 0.8429, 0.9167, 0.8714, 1.0, 0.8714, 1.0, 0.8571, 0.9167, 0.8571, 0.9167, 0.8857, 1.0, 0.8857, 1.0, 0.8714, 0.9167, 0.8714, 0.9167, 0.9, 1.0, 0.9, 1.0, 0.8857, 0.9167, 0.8857, 0.9167, 0.9143, 1.0, 0.9143, 1.0, 0.9, 0.9167, 0.9, 0.9167, 0.9286, 1.0, 0.9286, 1.0, 0.9143, 0.9167, 0.9143, 0.9167, 0.9429, 1.0, 0.9429, 1.0, 0.9286, 0.9167, 0.9286, 0.9167, 0.9571, 1.0, 0.9571, 1.0, 0.9429, 0.9167, 0.9429, 0.9167, 0.9714, 1.0, 0.9714, 1.0, 0.9571, 0.9167, 0.9571, 0.9167, 0.9857, 1.0, 0.9857, 1.0, 0.9714, 0.9167, 0.9714])
me_spiral.materials.append(mat_material_001)
me_spiral.auto_texspace = False
me_spiral.update()
me_mesh = bpy.data.meshes.new('Mesh')
me_mesh.from_pydata([(-1.23, -0.005628, 0.0), (-1.225, 0.06285, 0.0), (-1.21, 0.1234, 0.0), (-1.186, 0.1771, 0.0), (-1.155, 0.2252, 0.0), (-1.117, 0.2687, 0.0), (-1.072, 0.3086, 0.0), (-1.022, 0.3463, 0.0), (-0.9667, 0.3826, 0.0), (-0.9082, 0.4188, 0.0), (-0.8467, 0.456, 0.0), (-0.7832, 0.4953, 0.0), (-0.7184, 0.5377, 0.0), (-0.6484, 0.5887, 0.0), (-0.5822, 0.642, 0.0), (-0.5188, 0.6959, 0.0), (-0.4573, 0.7488, 0.0), (-0.3968, 0.7989, 0.0), (-0.3363, 0.8445, 0.0), (-0.2749, 0.8838, 0.0), (-0.2117, 0.9153, 0.0), (-0.1458, 0.9371, 0.0), (-0.07617, 0.9476, 0.0), (-0.001987, 0.9451, 0.0), (0.07772, 0.9278, 0.0), (0.1724, 0.8919, 0.0), (0.2565, 0.8458, 0.0), (0.3306, 0.7902, 0.0), (0.395, 0.726, 0.0), (0.4502, 0.654, 0.0), (0.4966, 0.575, 0.0), (0.5346, 0.4899, 0.0), (0.5646, 0.3993, 0.0), (0.5871, 0.3043, 0.0), (0.6024, 0.2055, 0.0), (0.611, 0.1038, 0.0), (0.6133, -1.322e-06, 0.0), (0.6097, -0.1047, 0.0), (0.5997, -0.2073, 0.0), (0.5831, -0.3071, 0.0), (0.5593, -0.403, 0.0), (0.528, -0.4943, 0.0), (0.4886, -0.58, 0.0), (0.4409, -0.6592, 0.0), (0.3844, -0.7312, 0.0), (0.3186, -0.795, 0.0), (0.243, -0.8497, 0.0), (0.1574, -0.8944, 0.0), (0.06127, -0.9283, 0.0), (-0.02567, -0.9451, 0.0), (-0.1062, -0.946, 0.0), (-0.1812, -0.933, 0.0), (-0.252, -0.9077, 0.0), (-0.3194, -0.872, 0.0), (-0.3846, -0.8274, 0.0), (-0.4485, -0.7758, 0.0), (-0.5123, -0.719, 0.0), (-0.577, -0.6586, 0.0), (-0.6436, -0.5963, 0.0), (-0.7133, -0.534, 0.0), (-0.7869, -0.4734, 0.0), (-0.8398, -0.4347, 0.0), (-0.8926, -0.3994, 0.0), (-0.9446, -0.3667, 0.0), (-0.995, -0.3353, 0.0), (-1.043, -0.3043, 0.0), (-1.087, -0.2725, 0.0), (-1.127, -0.2388, 0.0), (-1.161, -0.2023, 0.0), (-1.19, -0.1618, 0.0), (-1.211, -0.1162, 0.0), (-1.225, -0.06452, 0.0), (-1.015, -0.002265, 0.6315), (-1.011, 0.05003, 0.6315), (-0.9997, 0.09627, 0.6315), (-0.9818, 0.1373, 0.6315), (-0.9578, 0.174, 0.6315), (-0.9284, 0.2072, 0.6315), (-0.8942, 0.2377, 0.6315), (-0.8559, 0.2664, 0.6315), (-0.814, 0.2942, 0.6315), (-0.7693, 0.3219, 0.6315), (-0.7224, 0.3503, 0.6315), (-0.6739, 0.3802, 0.6315), (-0.6244, 0.4126, 0.6315), (-0.571, 0.4516, 0.6315), (-0.5204, 0.4923, 0.6315), (-0.472, 0.5335, 0.6315), (-0.425, 0.5738, 0.6315), (-0.3788, 0.6121, 0.6315), (-0.3326, 0.6469, 0.6315), (-0.2857, 0.677, 0.6315), (-0.2375, 0.701, 0.6315), (-0.1871, 0.7177, 0.6315), (-0.134, 0.7257, 0.6315), (-0.07731, 0.7237, 0.6315), (-0.01645, 0.7105, 0.6315), (0.05582, 0.6831, 0.6315), (0.1201, 0.6479, 0.6315), (0.1766, 0.6055, 0.6315), (0.2258, 0.5564, 0.6315), (0.268, 0.5015, 0.6315), (0.3034, 0.4411, 0.6315), (0.3324, 0.3761, 0.6315), (0.3553, 0.307, 0.6315), (0.3725, 0.2344, 0.6315), (0.3842, 0.1589, 0.6315), (0.3908, 0.08129, 0.6315), (0.3926, 0.002031, 0.6315), (0.3898, -0.07791, 0.6315), (0.3822, -0.1563, 0.6315), (0.3695, -0.2325, 0.6315), (0.3513, -0.3057, 0.6315), (0.3274, -0.3754, 0.6315), (0.2973, -0.4409, 0.6315), (0.2609, -0.5014, 0.6315), (0.2177, -0.5563, 0.6315), (0.1675, -0.605, 0.6315), (0.1098, -0.6468, 0.6315), (0.04442, -0.681, 0.6315), (-0.02901, -0.7069, 0.6315), (-0.0954, -0.7196, 0.6315), (-0.1569, -0.7204, 0.6315), (-0.2142, -0.7104, 0.6315), (-0.2682, -0.6911, 0.6315), (-0.3197, -0.6638, 0.6315), (-0.3695, -0.6298, 0.6315), (-0.4183, -0.5904, 0.6315), (-0.467, -0.547, 0.6315), (-0.5164, -0.5009, 0.6315), (-0.5673, -0.4533, 0.6315), (-0.6205, -0.4058, 0.6315), (-0.6767, -0.3595, 0.6315), (-0.7171, -0.3299, 0.6315), (-0.7574, -0.303, 0.6315), (-0.7972, -0.278, 0.6315), (-0.8356, -0.254, 0.6315), (-0.872, -0.2303, 0.6315), (-0.9058, -0.206, 0.6315), (-0.9362, -0.1804, 0.6315), (-0.9626, -0.1525, 0.6315), (-0.9843, -0.1215, 0.6315), (-1.001, -0.08672, 0.6315), (-1.011, -0.04724, 0.6315)], [], [(0, 1, 2, 3, 4, 5, 6, 7, 8, 9, 10, 11, 12, 13, 14, 15, 16, 17, 18, 19, 20, 21, 22, 23, 24, 25, 26, 27, 28, 29, 30, 31, 32, 33, 34, 35, 36, 37, 38, 39, 40, 41, 42, 43, 44, 45, 46, 47, 48, 49, 50, 51, 52, 53, 54, 55, 56, 57, 58, 59, 60, 61, 62, 63, 64, 65, 66, 67, 68, 69, 70, 71), (72, 143, 142, 141, 140, 139, 138, 137, 136, 135, 134, 133, 132, 131, 130, 129, 128, 127, 126, 125, 124, 123, 122, 121, 120, 119, 118, 117, 116, 115, 114, 113, 112, 111, 110, 109, 108, 107, 106, 105, 104, 103, 102, 101, 100, 99, 98, 97, 96, 95, 94, 93, 92, 91, 90, 89, 88, 87, 86, 85, 84, 83, 82, 81, 80, 79, 78, 77, 76, 75, 74, 73), (39, 38, 110, 111), (13, 12, 84, 85), (66, 65, 137, 138), (40, 39, 111, 112), (14, 13, 85, 86), (67, 66, 138, 139), (41, 40, 112, 113), (15, 14, 86, 87), (68, 67, 139, 140), (42, 41, 113, 114), (16, 15, 87, 88), (69, 68, 140, 141), (43, 42, 114, 115), (17, 16, 88, 89), (70, 69, 141, 142), (44, 43, 115, 116), (18, 17, 89, 90), (71, 70, 142, 143), (45, 44, 116, 117), (19, 18, 90, 91), (0, 71, 143, 72), (46, 45, 117, 118), (20, 19, 91, 92), (47, 46, 118, 119), (21, 20, 92, 93), (48, 47, 119, 120), (22, 21, 93, 94), (49, 48, 120, 121), (23, 22, 94, 95), (50, 49, 121, 122), (24, 23, 95, 96), (51, 50, 122, 123), (25, 24, 96, 97), (52, 51, 123, 124), (26, 25, 97, 98), (53, 52, 124, 125), (27, 26, 98, 99), (1, 0, 72, 73), (54, 53, 125, 126), (28, 27, 99, 100), (2, 1, 73, 74), (55, 54, 126, 127), (29, 28, 100, 101), (3, 2, 74, 75), (56, 55, 127, 128), (30, 29, 101, 102), (4, 3, 75, 76), (57, 56, 128, 129), (31, 30, 102, 103), (5, 4, 76, 77), (58, 57, 129, 130), (32, 31, 103, 104), (6, 5, 77, 78), (59, 58, 130, 131), (33, 32, 104, 105), (7, 6, 78, 79), (60, 59, 131, 132), (34, 33, 105, 106), (8, 7, 79, 80), (61, 60, 132, 133), (35, 34, 106, 107), (9, 8, 80, 81), (62, 61, 133, 134), (36, 35, 107, 108), (10, 9, 81, 82), (63, 62, 134, 135), (37, 36, 108, 109), (11, 10, 82, 83), (64, 63, 135, 136), (38, 37, 109, 110), (12, 11, 83, 84), (65, 64, 136, 137)])
me_mesh.materials.append(mat_material_001)
me_mesh.update()

# ---- curves / text
cu_beziercurve_001 = bpy.data.curves.new('BezierCurve.001', 'CURVE')
cu_beziercurve_001.dimensions = '3D'
_sp = cu_beziercurve_001.splines.new('BEZIER'); _sp.bezier_points.add(1)
_sp.bezier_points.foreach_set('co', [-0.6289, 0.6839, 0.6607, 0.9598, 0.3121, 0.2476])
_sp.bezier_points.foreach_set('handle_left', [-1.129, 0.1839, 0.6607, -0.04017, 0.3121, 0.2476])
_sp.bezier_points.foreach_set('handle_right', [-0.1289, 1.184, 0.6607, 1.96, 0.3121, 0.2476])
for _p, _l, _r in zip(_sp.bezier_points, ['ALIGNED', 'ALIGNED'], ['ALIGNED', 'ALIGNED']): _p.handle_left_type = _l; _p.handle_right_type = _r
_sp.order_u = 0
_sp.order_v = 0
cu_beziercurve_001.use_path = True
cu_beziercurve_001.fill_mode = 'FULL'
cu_beziercurve_002 = bpy.data.curves.new('BezierCurve.002', 'CURVE')
cu_beziercurve_002.dimensions = '3D'
_sp = cu_beziercurve_002.splines.new('BEZIER'); _sp.bezier_points.add(1)
_sp.bezier_points.foreach_set('co', [-0.6289, 0.6839, 0.6607, 0.9598, 0.3121, 0.2476])
_sp.bezier_points.foreach_set('handle_left', [-1.129, 0.1839, 0.6607, -0.04017, 0.3121, 0.2476])
_sp.bezier_points.foreach_set('handle_right', [-0.1289, 1.184, 0.6607, 1.96, 0.3121, 0.2476])
for _p, _l, _r in zip(_sp.bezier_points, ['ALIGNED', 'ALIGNED'], ['ALIGNED', 'ALIGNED']): _p.handle_left_type = _l; _p.handle_right_type = _r
_sp.order_u = 0
_sp.order_v = 0
cu_beziercurve_002.use_path = True
cu_beziercurve_002.fill_mode = 'FULL'

# ---- objects
ob_spiral = bpy.data.objects.new('Spiral', me_spiral)
ob_beziercurve = bpy.data.objects.new('BezierCurve', cu_beziercurve_001)
ob_beziercurve_001 = bpy.data.objects.new('BezierCurve.001', cu_beziercurve_002)
ob_beziercircle = bpy.data.objects.new('BezierCircle', me_mesh)

# ---- transforms, parenting, visibility, modifiers, constraints
ob_spiral.location = (-1.771, 0.0, 0.9878)
_m = ob_spiral.modifiers.new('Mirror', 'MIRROR')
_m.use_axis = (False, True, False)
_m = ob_spiral.modifiers.new('Array', 'ARRAY')
_m.count = 9
_m.relative_offset_displace = (0.0, 0.0, 0.25)
ob_beziercurve.location = (0.0, 5.78, 0.0)
ob_beziercurve_001.location = (0.0, -3.74, 0.0)
ob_beziercircle.location = (0.0, 0.0, 0.0)
ob_beziercircle.scale = (0.408, 0.408, 0.8759)
_m = ob_beziercircle.modifiers.new('Array', 'ARRAY')
_m.count = 7
_m.relative_offset_displace = (0.0, 0.0, 0.8)
_m = ob_beziercircle.modifiers.new('Auto Smooth', 'NODES')
_m.node_group = ng_auto_smooth
_gi = [s.identifier for s in ng_auto_smooth.interface.items_tree if s.item_type == 'SOCKET' and s.in_out == 'INPUT']
_m[_gi[1]] = 3.142  # Angle

# ---- collection membership
col_collection.objects.link(ob_spiral)
col_collection.objects.link(ob_beziercurve)
col_collection.objects.link(ob_beziercurve_001)
col_collection.objects.link(ob_beziercircle)

# ---- scene / render settings (as saved in the file)
scene.frame_start = 1; scene.frame_end = 250; scene.frame_set(1)
scene.render.engine = 'BLENDER_EEVEE_NEXT'
scene.cycles.sampling_pattern = 'TABULATED_SOBOL'
scene.view_settings.view_transform = 'Filmic'
bpy.context.view_layer.update()

# ---- added for rendering (the .blend has no active camera and no usable light): camera, sun
cam_auto = bpy.data.cameras.new('AutoCamera')
cam_auto.lens = 50.0
cam_auto.sensor_width = 36.0
cam_auto.clip_end = 1000.0
ob_auto_camera = bpy.data.objects.new('AutoCamera', cam_auto)
scene.collection.objects.link(ob_auto_camera)
ob_auto_camera.location = (11.9707, -13.4017, 11.1747)
ob_auto_camera.rotation_euler = (1.09748, -7.21219e-08, 0.694738)
scene.camera = ob_auto_camera
light_auto_sun = bpy.data.lights.new('AutoSun', 'SUN')
light_auto_sun.energy = 3.0
light_auto_sun.angle = 0.0523599
ob_auto_sun = bpy.data.objects.new('AutoSun', light_auto_sun)
scene.collection.objects.link(ob_auto_sun)
ob_auto_sun.rotation_euler = (0.872665, 0.174533, 0.523599)
bpy.context.view_layer.update()
